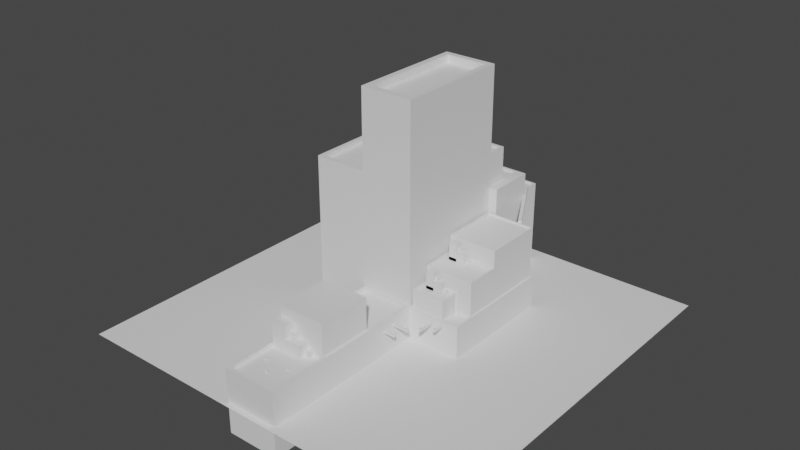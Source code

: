 # Source: esquemaEscenarioTutorial.blend  (saved by Blender 3.6.11; exported with 4.5.12 LTS)
import bpy
from mathutils import Matrix  # noqa: F401  (used for matrix-valued properties, if any)

bpy.ops.wm.read_factory_settings(use_empty=True)
scene = bpy.context.scene
scene.name = 'Scene'

# ---- collections
col_collection = bpy.data.collections.new('Collection'); scene.collection.children.link(col_collection)

# ---- materials (node trees are filled in below, after node groups)
mat_material = bpy.data.materials.new('Material')
mat_material.alpha_threshold = 0.0
mat_material.use_transparent_shadow = False
mat_material.roughness = 0.5
mat_material.line_color = (0.0, 0.0, 0.0, 1.0)

# ---- material node trees
mat_material.use_nodes = True; mat_material.node_tree.nodes.clear()
_N = mat_material.node_tree.nodes; _L = mat_material.node_tree.links
n0 = _N.new('ShaderNodeOutputMaterial'); n0.name = 'Material Output'; n0.location = (300, 300)
n1 = _N.new('ShaderNodeBsdfPrincipled'); n1.name = 'Principled BSDF'; n1.location = (10, 300)
n1.distribution = 'GGX'
n1.subsurface_method = 'RANDOM_WALK_SKIN'
n1.inputs[3].default_value = 1.45
n1.inputs[27].default_value = (0.0, 0.0, 0.0, 1.0)
n1.inputs[28].default_value = 1.0
_L.new(n1.outputs[0], n0.inputs[0])
n0.is_active_output = True

# ---- world
world_world = bpy.data.worlds.new('World'); scene.world = world_world
world_world.use_nodes = True; world_world.node_tree.nodes.clear()
_N = world_world.node_tree.nodes; _L = world_world.node_tree.links
n0 = _N.new('ShaderNodeOutputWorld'); n0.name = 'World Output'; n0.location = (300, 300)
n1 = _N.new('ShaderNodeBackground'); n1.name = 'Background'; n1.location = (10, 300)
n1.inputs[0].default_value = (0.05088, 0.05088, 0.05088, 1.0)
_L.new(n1.outputs[0], n0.inputs[0])
n0.is_active_output = True
world_world.color = (0.05088, 0.05088, 0.05088)
world_world.use_sun_shadow = False
world_world.sun_shadow_jitter_overblur = 0.0

# ---- meshes
me_cube = bpy.data.meshes.new('Cube')
me_cube.from_pydata([(7.078, 8.706, 2.828), (7.274, 8.956, -2.828), (7.078, -1.507, 2.828), (7.274, -1.702, -2.828), (-7.274, 8.956, 2.828), (-7.274, 8.956, -2.828), (-7.274, -1.702, 2.828), (-7.274, -1.702, -2.828), (2.425, 8.956, -2.828), (-2.425, 8.956, -2.828), (2.153, -1.974, 2.828), (-2.153, -1.974, 2.828), (-2.425, -1.702, -2.828), (2.425, -1.702, -2.828), (-2.425, 8.956, 2.828), (2.62, 8.706, 2.828), (2.425, 16.18, -2.828), (-2.425, 16.18, -2.828), (-2.425, 16.18, 2.828), (2.425, 16.18, 2.828), (2.153, -16.96, 2.828), (-2.153, -16.96, 2.828), (-2.425, -17.23, -2.828), (2.425, -17.23, -2.828), (2.425, -1.702, 15.15), (-2.425, -1.702, 15.15), (-2.425, 8.956, 15.15), (2.425, 8.956, 15.15), (2.62, -1.507, 2.828), (-2.425, -1.702, 2.828), (2.425, -17.23, 2.828), (-2.425, -17.23, 2.828), (2.425, -1.702, 3.177), (-2.425, -1.702, 3.177), (2.425, -17.23, 3.177), (-2.425, -17.23, 3.177), (2.153, -1.974, 3.177), (-2.153, -1.974, 3.177), (2.153, -16.96, 3.177), (-2.153, -16.96, 3.177), (-2.425, -6.54, -2.828), (-2.425, -11.72, -2.828), (-2.425, -11.72, 2.828), (-2.425, -6.54, 2.828), (2.425, -6.54, -2.828), (2.425, -11.72, -2.828), (2.425, -11.72, 2.828), (2.425, -6.54, 2.828), (-2.153, -11.64, 2.828), (-2.153, -6.642, 2.828), (2.153, -11.64, 2.828), (2.153, -6.642, 2.828), (-2.425, -11.72, 3.177), (-2.425, -6.54, 3.177), (2.425, -11.72, 3.177), (2.425, -6.54, 3.177), (-2.153, -11.64, 3.177), (-2.153, -6.642, 3.177), (2.153, -11.64, 3.177), (2.153, -6.642, 3.177), (-2.153, -11.64, 6.082), (-2.153, -6.642, 6.082), (2.153, -11.64, 6.082), (2.153, -6.642, 6.082), (-2.121, -12.64, 2.791), (-2.121, -12.64, 5.138), (-2.121, -11.29, 2.791), (-2.121, -11.29, 5.138), (-0.7772, -12.64, 2.791), (-0.7772, -12.64, 5.138), (-0.7772, -11.29, 2.791), (-0.7772, -11.29, 5.138), (-2.121, -12.64, -0.01821), (-2.121, -11.29, -0.01821), (-0.7772, -11.29, -0.01821), (-0.7772, -12.64, -0.01821), (-2.121, -12.64, 3.934), (-2.121, -11.29, 3.934), (-0.7772, -11.29, 3.934), (-0.7772, -12.64, 3.934), (0.6917, -11.29, 3.934), (0.6917, -11.29, -0.01821), (0.6917, -12.64, 3.934), (0.6917, -12.64, -0.01821), (1.195, -11.61, 3.356), (1.195, -11.61, 2.826), (1.195, -12.14, 3.356), (1.195, -12.14, 2.826), (0.6655, -11.61, 3.356), (0.6655, -11.61, 2.826), (0.6655, -12.14, 3.356), (0.6655, -12.14, 2.826), (-0.08244, -15.45, 2.869), (-0.08244, -15.45, 3.034), (-0.08244, -15.28, 2.869), (-0.08244, -15.28, 3.034), (0.08244, -15.45, 2.869), (0.08244, -15.45, 3.034), (0.08244, -15.28, 2.869), (0.08244, -15.28, 3.034), (-0.2409, -11.68, 4.481), (-0.2409, -11.68, 3.951), (-0.2409, -12.21, 4.481), (-0.2409, -12.21, 3.951), (-0.7702, -11.68, 4.481), (-0.7702, -11.68, 3.951), (-0.7702, -12.21, 4.481), (-0.7702, -12.21, 3.951), (-1.242, -14.36, 2.837), (-1.242, -14.36, 3.001), (-1.242, -14.19, 2.837), (-1.242, -14.19, 3.001), (-1.078, -14.36, 2.837), (-1.078, -14.36, 3.001), (-1.078, -14.19, 2.837), (-1.078, -14.19, 3.001), (1.018, -14.3, 2.832), (1.018, -14.3, 2.997), (1.018, -14.14, 2.832), (1.018, -14.14, 2.997), (1.183, -14.3, 2.832), (1.183, -14.3, 2.997), (1.183, -14.14, 2.832), (1.183, -14.14, 2.997), (2.426, -4.996, 2.152), (2.426, -4.996, 2.317), (2.426, -4.831, 2.152), (2.426, -4.831, 2.317), (3.588, -4.996, 2.152), (3.588, -4.996, 2.317), (3.588, -4.831, 2.152), (3.588, -4.831, 2.317), (3.488, -4.831, 2.152), (3.488, -4.831, 2.317), (3.488, -4.996, 2.152), (3.488, -4.996, 2.317), (3.488, -4.831, 2.499), (3.588, -4.831, 2.499), (3.588, -4.996, 2.499), (3.488, -4.996, 2.499), (1.874, -3.899, 2.283), (1.874, -3.899, 2.448), (1.874, -3.734, 2.283), (1.874, -3.734, 2.448), (4.044, -3.899, 2.283), (4.044, -3.899, 2.448), (4.044, -3.734, 2.283), (4.044, -3.734, 2.448), (3.857, -3.734, 2.283), (3.857, -3.734, 2.448), (3.857, -3.899, 2.283), (3.857, -3.899, 2.448), (3.857, -3.734, 2.63), (4.044, -3.734, 2.63), (4.044, -3.899, 2.63), (3.857, -3.899, 2.63), (4.733, -1.172, 2.353), (4.733, -1.172, 2.518), (4.898, -1.174, 2.353), (4.898, -1.174, 2.518), (4.713, -3.342, 2.353), (4.713, -3.342, 2.518), (4.878, -3.344, 2.353), (4.878, -3.344, 2.518), (4.88, -3.156, 2.353), (4.88, -3.156, 2.518), (4.715, -3.155, 2.353), (4.715, -3.155, 2.518), (4.88, -3.156, 2.7), (4.878, -3.344, 2.7), (4.713, -3.342, 2.7), (4.715, -3.155, 2.7), (5.752, -1.61, 2.458), (5.752, -1.61, 2.623), (5.916, -1.612, 2.458), (5.916, -1.612, 2.623), (5.736, -2.772, 2.458), (5.736, -2.772, 2.623), (5.901, -2.774, 2.458), (5.901, -2.774, 2.623), (5.902, -2.674, 2.458), (5.902, -2.674, 2.623), (5.737, -2.672, 2.458), (5.737, -2.672, 2.623), (5.902, -2.674, 2.804), (5.901, -2.774, 2.804), (5.736, -2.772, 2.804), (5.737, -2.672, 2.804), (7.274, 8.956, 2.828), (7.274, -1.702, 2.828), (2.425, 8.956, 2.828), (2.425, -1.702, 2.828), (7.274, 8.956, 3.007), (7.274, -1.702, 3.007), (2.425, 8.956, 3.007), (2.425, -1.702, 3.007), (7.078, 8.706, 3.007), (7.078, -1.507, 3.007), (2.62, 8.706, 3.007), (2.62, -1.507, 3.007), (-7.274, 1.126, -2.828), (7.274, 1.126, 2.828), (-7.274, 1.126, 2.828), (7.274, 1.126, -2.828), (-2.425, 1.126, -2.828), (2.425, 1.126, -2.828), (2.425, 1.126, 2.828), (-2.425, 1.126, 2.828), (2.425, 1.126, 15.15), (-2.425, 1.126, 15.15), (7.078, 0.2698, 2.828), (2.62, 0.2987, 2.828), (7.274, 1.126, 3.007), (2.425, 1.126, 3.007), (7.078, 1.126, 3.007), (2.62, 0.2987, 3.007), (4.849, -1.702, -2.828), (4.849, 8.956, 2.828), (4.849, 8.956, -2.828), (4.849, -1.702, 2.828), (5.712, 8.706, 2.828), (5.633, -1.507, 2.828), (4.849, 8.956, 3.007), (4.849, -1.702, 3.007), (4.849, 8.706, 3.007), (4.849, -1.507, 3.007), (5.633, 0.2698, 2.828), (4.849, 1.126, -2.828), (5.493, -1.367, 4.651), (2.76, -1.367, 4.651), (2.76, 0.1577, 4.651), (5.493, 0.1315, 4.651), (-6.521, 3.951, 3.581), (7.274, 3.951, -2.828), (-7.274, 3.951, -2.828), (7.274, 3.951, 2.828), (-2.425, 3.951, -2.828), (2.425, 3.951, -2.828), (2.425, 3.951, 2.828), (-2.425, 3.951, 2.828), (2.425, 3.951, 15.15), (-2.425, 3.951, 15.15), (7.078, 3.313, 2.828), (2.62, 3.331, 2.828), (7.274, 3.951, 3.007), (2.425, 3.951, 3.007), (7.078, 3.86, 3.007), (2.62, 3.331, 3.007), (4.849, 3.951, -2.828), (5.661, 3.313, 2.828), (2.791, 3.159, 6.098), (2.791, 0.4684, 6.098), (5.635, 0.4411, 6.098), (5.661, 3.313, 6.098), (5.712, 8.582, 7.646), (6.955, 8.582, 7.646), (2.744, 8.582, 7.646), (6.955, 3.436, 7.646), (2.744, 3.454, 7.646), (5.661, 3.313, 7.646), (7.109, 3.299, 2.828), (7.081, 0.2563, 2.828), (6.936, 3.129, 6.098), (6.911, 0.4292, 6.098), (5.633, -1.507, 4.651), (2.62, -1.507, 4.651), (2.62, 0.2987, 4.651), (5.633, 0.2698, 4.651), (5.493, -1.367, 4.525), (2.76, -1.367, 4.525), (2.76, 0.1577, 4.525), (5.493, 0.1315, 4.525), (2.62, 3.331, 6.098), (2.62, 0.2987, 6.098), (5.633, 0.2698, 6.098), (5.66, 3.141, 6.098), (7.109, 3.299, 6.098), (7.081, 0.2563, 6.098), (5.66, 3.141, 5.954), (5.635, 0.4411, 5.954), (2.791, 3.159, 5.954), (2.791, 0.4684, 5.954), (6.936, 3.129, 5.954), (6.911, 0.4292, 5.954), (5.712, 8.706, 7.646), (7.078, 8.706, 7.646), (2.62, 8.706, 7.646), (7.078, 3.313, 7.646), (2.62, 3.331, 7.646), (5.662, 3.436, 7.646), (5.712, 8.582, 7.512), (5.662, 3.436, 7.512), (6.955, 8.582, 7.512), (2.744, 8.582, 7.512), (6.955, 3.436, 7.512), (2.744, 3.454, 7.512), (3.226, 2.389, 6.236), (3.226, 2.389, 7.527), (3.226, 3.129, 6.236), (3.226, 3.129, 7.527), (3.965, 2.389, 6.236), (3.965, 2.389, 7.527), (3.965, 3.129, 6.236), (3.965, 3.129, 7.527), (3.226, 2.389, 5.97), (3.226, 3.129, 5.97), (3.965, 3.129, 5.97), (3.965, 2.389, 5.97), (3.226, 2.389, 6.865), (3.226, 3.129, 6.865), (3.965, 3.129, 6.865), (3.965, 2.389, 6.865), (4.774, 3.129, 6.865), (4.774, 3.129, 5.97), (4.774, 2.389, 6.865), (4.774, 2.389, 5.97), (5.051, 2.952, 6.244), (5.051, 2.952, 5.953), (5.051, 2.661, 6.244), (5.051, 2.661, 5.953), (4.759, 2.952, 6.244), (4.759, 2.952, 5.953), (4.759, 2.661, 6.244), (4.759, 2.661, 5.953), (4.26, 2.918, 7.166), (4.26, 2.918, 6.875), (4.26, 2.627, 7.166), (4.26, 2.627, 6.875), (3.969, 2.918, 7.166), (3.969, 2.918, 6.875), (3.969, 2.627, 7.166), (3.969, 2.627, 6.875), (5.78, -0.0324, 2.629), (5.676, 0.09511, 2.632), (5.908, 0.07206, 2.63), (5.803, 0.1996, 2.634), (5.795, -0.08172, 4.798), (5.691, 0.04579, 4.802), (5.923, 0.02274, 4.8), (5.818, 0.1503, 4.803), (5.922, 0.027, 4.612), (5.817, 0.1545, 4.616), (5.794, -0.07746, 4.611), (5.69, 0.05005, 4.615), (5.702, 0.2949, 4.62), (5.703, 0.2907, 4.807), (5.576, 0.1862, 4.806), (5.575, 0.1905, 4.619), (3.226, -0.5809, 4.837), (3.226, -0.5809, 6.129), (3.226, 0.1585, 4.837), (3.226, 0.1585, 6.129), (3.965, -0.5809, 4.837), (3.965, -0.5809, 6.129), (3.965, 0.1585, 4.837), (3.965, 0.1585, 6.129), (3.226, -0.5809, 4.572), (3.226, 0.1585, 4.572), (3.965, 0.1585, 4.572), (3.965, -0.5809, 4.572), (3.226, -0.5809, 5.466), (3.226, 0.1585, 5.466), (3.965, 0.1585, 5.466), (3.965, -0.5809, 5.466), (4.774, 0.1585, 5.466), (4.774, 0.1585, 4.572), (4.774, -0.5809, 5.466), (4.774, -0.5809, 4.572), (5.051, -0.01807, 4.846), (5.051, -0.01807, 4.554), (5.051, -0.3094, 4.846), (5.051, -0.3094, 4.554), (4.759, -0.01807, 4.846), (4.759, -0.01807, 4.554), (4.759, -0.3094, 4.846), (4.759, -0.3094, 4.554), (4.26, -0.05207, 5.767), (4.26, -0.05207, 5.476), (4.26, -0.3434, 5.767), (4.26, -0.3434, 5.476), (3.969, -0.05207, 5.767), (3.969, -0.05207, 5.476), (3.969, -0.3434, 5.767), (3.969, -0.3434, 5.476), (-2.425, 13.23, 2.828), (-2.425, 13.23, -2.828), (2.425, 13.23, -2.828), (2.425, 13.23, 2.828), (-2.232, 15.99, 7.641), (2.232, 15.99, 7.641), (-2.232, 13.42, 7.641), (2.232, 13.42, 7.641), (-2.425, 16.18, 7.641), (2.425, 16.18, 7.641), (-2.425, 13.23, 7.641), (2.425, 13.23, 7.641), (-2.232, 15.99, 7.491), (2.232, 15.99, 7.491), (-2.232, 13.42, 7.491), (2.232, 13.42, 7.491), (5.759, 9.112, 7.82), (5.759, 9.112, 7.505), (5.915, 8.838, 7.82), (5.915, 8.838, 7.505), (5.485, 8.956, 7.82), (5.485, 8.956, 7.505), (5.641, 8.682, 7.82), (5.641, 8.682, 7.505), (2.297, 15.17, 7.82), (2.297, 15.17, 7.505), (2.024, 15.01, 7.505), (2.024, 15.01, 7.82), (-2.205, 9.176, 9.869), (2.205, 9.176, 9.869), (2.205, 13.01, 9.869), (-2.205, 13.01, 9.869), (-2.848, 9.155, 9.869), (2.226, 9.155, 9.869), (2.226, 13.03, 9.869), (-2.848, 13.23, 9.869), (-2.205, 9.176, 9.652), (2.205, 9.176, 9.652), (2.205, 13.01, 9.652), (-2.205, 13.01, 9.652), (1.375, 13.99, 7.811), (1.375, 13.99, 9.103), (1.367, 13.25, 7.811), (1.367, 13.25, 9.103), (0.6353, 14.0, 7.811), (0.6353, 14.0, 9.103), (0.6281, 13.26, 7.811), (0.6281, 13.26, 9.103), (1.375, 13.99, 7.545), (1.367, 13.25, 7.545), (0.6281, 13.26, 7.545), (0.6353, 14.0, 7.545), (1.375, 13.99, 8.44), (1.367, 13.25, 8.44), (0.6281, 13.26, 8.44), (0.6353, 14.0, 8.44), (-0.1804, 13.27, 8.44), (-0.1804, 13.27, 7.545), (-0.1732, 14.01, 8.44), (-0.1732, 14.01, 7.545), (-0.4556, 13.45, 7.82), (-0.4556, 13.45, 7.528), (-0.4527, 13.74, 7.82), (-0.4527, 13.74, 7.528), (-0.1642, 13.45, 7.82), (-0.1642, 13.45, 7.528), (-0.1614, 13.74, 7.82), (-0.1614, 13.74, 7.528), (0.3349, 13.48, 8.741), (0.3349, 13.48, 8.45), (0.3378, 13.77, 8.741), (0.3378, 13.77, 8.45), (0.6263, 13.47, 8.741), (0.6263, 13.47, 8.45), (0.6291, 13.76, 8.741), (0.6291, 13.76, 8.45), (-7.274, 3.951, 9.856), (-7.274, 8.956, 9.856), (-2.425, 8.956, 9.856), (-2.425, 3.951, 9.856), (-7.274, 9.389, 2.828), (-2.425, 9.389, 2.828), (-7.274, 9.389, 9.856), (-2.425, 9.389, 9.856), (-2.796, -1.331, 13.67), (-6.903, -1.331, 13.67), (-2.796, 1.126, 13.67), (-6.903, 1.126, 13.67), (-2.796, 3.579, 13.67), (-6.903, 3.579, 13.67), (-7.274, 1.126, 11.29), (-6.521, 3.951, 10.53), (-2.425, 3.951, 11.29), (-2.425, 1.126, 11.29), (-2.425, -1.702, 11.29), (-7.274, -1.702, 11.29), (-5.21, 8.956, -2.828), (-5.21, -1.702, 2.828), (-5.21, -1.702, -2.828), (-5.21, 8.956, 2.828), (-5.21, 1.126, -2.828), (-5.963, 3.951, 3.581), (-5.21, 3.951, -2.828), (-3.066, 7.657, 12.69), (-5.21, 3.951, 9.856), (-5.21, 9.389, 2.828), (-5.21, 9.389, 9.856), (-5.21, -1.331, 13.67), (-3.168, 8.956, -2.828), (-5.21, 3.579, 13.67), (-5.21, -1.702, 11.29), (-5.963, 3.951, 10.53), (-7.274, 3.951, 11.29), (-7.274, 3.951, 2.828), (-5.21, 3.951, 2.828), (-5.21, 3.951, 11.29), (-6.521, 3.354, 10.53), (-6.521, 3.354, 3.581), (-5.963, 3.354, 3.581), (-5.963, 3.354, 10.53), (1.877, -1.154, 20.81), (-1.877, -1.154, 20.81), (-1.877, 8.408, 20.81), (1.877, 8.408, 20.81), (1.877, 1.126, 20.81), (-1.877, 1.126, 20.81), (1.877, 3.951, 20.81), (-1.877, 3.951, 20.81), (-3.195, 8.956, 2.828), (-3.195, 13.23, 2.828), (-2.996, 9.155, 9.869), (-2.996, 13.03, 9.869), (-7.274, 7.422, 2.828), (7.274, 7.422, -2.828), (-7.274, 7.422, -2.828), (7.274, 7.422, 2.828), (-2.425, 7.422, -2.828), (2.425, 7.422, -2.828), (2.425, 7.422, 2.828), (-2.425, 7.422, 2.828), (2.425, 7.422, 15.15), (-2.425, 7.422, 15.15), (7.078, 7.053, 2.828), (2.62, 7.059, 2.828), (7.274, 7.422, 3.007), (2.425, 7.422, 3.007), (7.078, 7.221, 3.007), (2.62, 7.059, 3.007), (4.849, 7.422, -2.828), (7.078, 7.053, 7.646), (2.62, 7.059, 7.646), (6.955, 7.005, 7.646), (2.744, 7.011, 7.646), (5.696, 7.005, 7.512), (6.955, 7.005, 7.512), (2.744, 7.011, 7.512), (-7.274, 7.422, 9.856), (-2.425, 7.422, 9.856), (-5.21, 7.422, 9.856), (-5.21, 7.422, -2.828), (1.877, 7.422, 20.81), (-1.877, 7.422, 20.81), (-3.817, -1.702, -2.828), (-3.817, 8.956, 2.828), (-3.817, 3.951, 2.828), (-3.817, 8.956, 9.856), (-3.817, 3.951, 9.856), (-3.817, 9.389, 2.828), (-3.817, 9.389, 9.856), (-3.168, 8.956, 2.828), (-3.817, 3.579, 13.67), (-3.817, 3.951, 11.29), (-3.817, 8.956, -2.828), (-3.817, -1.702, 2.828), (-3.817, 1.126, -2.828), (-3.817, 3.951, -2.828), (-3.817, -1.331, 13.67), (-3.817, -1.702, 11.29), (-3.817, 7.422, 9.856), (-3.817, 7.422, -2.828), (-7.039, 7.657, 12.69), (-7.039, 8.956, 12.69), (-7.039, 9.155, 12.69), (-5.21, 9.155, 12.69), (-5.21, 7.422, 12.69), (-3.817, 9.155, 12.69), (-3.817, 7.657, 12.69), (-2.831, 7.422, 9.856), (-3.066, 8.956, 12.69), (-2.831, 8.956, 9.856), (-2.831, 9.389, 9.856), (-3.066, 9.155, 12.69), (-2.848, 8.956, 9.869), (2.425, 8.956, 9.869), (2.425, 13.23, 9.869), (-2.848, 13.03, 9.869), (-3.195, 8.956, 9.869), (-3.195, 13.23, 9.869), (-2.848, 9.155, 9.667), (-2.848, 13.03, 9.667), (-0.3754, 9.195, 9.667), (2.176, 9.195, 9.667), (2.176, 11.17, 9.667), (-0.3754, 11.17, 9.667), (2.226, 9.155, 9.667), (2.226, 13.03, 9.667), (-2.996, 9.155, 9.667), (-2.996, 13.03, 9.667), (-2.205, 9.176, 9.667), (2.205, 9.176, 9.667), (2.205, 13.01, 9.667), (-2.205, 13.01, 9.667), (-0.1344, 9.436, 12.8), (1.935, 9.436, 12.8), (1.935, 10.93, 12.8), (-0.1344, 10.93, 12.8), (-7.274, 3.951, 9.856), (-5.21, 3.951, 9.856), (-7.274, 7.422, 9.856), (-5.21, 7.422, 9.856), (-7.08, 4.144, 9.856), (-5.404, 4.144, 9.856), (-5.404, 7.229, 9.856), (-7.08, 7.229, 9.856), (-7.08, 4.144, 10.1), (-7.08, 7.229, 10.1), (-7.274, 3.951, 10.1), (-7.274, 7.422, 10.1), (-7.274, 7.422, 12.69), (-7.274, 8.956, 12.69), (-7.274, 9.389, 12.69), (-5.21, 9.389, 12.69), (-5.21, 7.657, 12.69), (-3.817, 9.389, 12.69), (-3.817, 7.422, 12.69), (-2.831, 8.956, 12.69), (-2.831, 7.422, 12.69), (-2.831, 9.389, 12.69), (-7.039, 8.956, 12.53), (-5.21, 8.956, 12.53), (-5.21, 9.155, 12.53), (-5.21, 7.657, 12.53), (-3.817, 8.956, 12.53), (-3.817, 7.657, 12.53), (-3.817, 9.155, 12.53), (-3.066, 8.956, 12.53), (-7.039, 7.657, 12.53), (-7.039, 9.155, 12.53), (-3.066, 7.657, 12.53), (-3.066, 9.155, 12.53), (-5.21, -1.702, 13.67), (-7.274, -1.702, 13.67), (-2.425, 1.126, 13.67), (-2.425, -1.702, 13.67), (-7.274, 1.126, 13.67), (-2.425, 3.951, 13.67), (-7.274, 3.951, 13.67), (-3.817, 3.951, 13.67), (-3.817, -1.702, 13.67), (-5.21, 3.951, 13.67), (-3.817, 1.126, 13.27), (-2.796, 1.126, 13.27), (-6.903, 1.126, 13.27), (-5.21, 1.126, 13.27), (-5.21, 3.579, 13.27), (-5.21, -1.331, 13.27), (-3.817, -1.331, 13.27), (-3.817, 3.579, 13.27), (-6.903, -1.331, 13.27), (-2.796, -1.331, 13.27), (-2.796, 3.579, 13.27), (-6.903, 3.579, 13.27), (-3.168, 13.23, -2.828), (-3.168, 13.23, 2.828), (3.183, 8.956, 2.828), (3.183, 8.956, -2.828), (3.183, 13.23, 2.828), (3.183, 13.23, -2.828), (3.183, 13.23, 9.869), (3.183, 8.956, 9.869), (2.425, -1.702, 20.81), (-2.425, -1.702, 20.81), (-2.425, 8.956, 20.81), (2.425, 8.956, 20.81), (2.425, 1.126, 20.81), (-2.425, 1.126, 20.81), (2.425, 3.951, 20.81), (-2.425, 3.951, 20.81), (2.425, 7.422, 20.81), (-2.425, 7.422, 20.81), (-1.877, 1.126, 20.13), (1.877, 1.126, 20.13), (-1.877, 3.951, 20.13), (1.877, 3.951, 20.13), (-1.877, 7.422, 20.13), (1.877, 7.422, 20.13), (1.877, -1.154, 20.13), (-1.877, -1.154, 20.13), (-1.877, 8.408, 20.13), (1.877, 8.408, 20.13), (-2.751, 9.255, 12.71), (-2.751, 12.93, 12.71), (-2.301, 9.27, 12.71), (-2.301, 12.91, 12.71), (-2.848, 9.155, 12.71), (-2.848, 13.03, 12.71), (-2.205, 9.176, 12.71), (-2.205, 13.01, 12.71), (-2.751, 9.255, 12.57), (-2.751, 12.93, 12.57), (-2.301, 9.27, 12.57), (-2.301, 12.91, 12.57), (-0.3754, 9.195, 12.8), (2.176, 9.195, 12.8), (2.176, 11.17, 12.8), (-0.3754, 11.17, 12.8), (-0.1344, 9.436, 12.56), (1.935, 9.436, 12.56), (1.935, 10.93, 12.56), (-0.1344, 10.93, 12.56), (17.69, 17.69, 0.0), (-17.69, 17.69, 0.0), (17.69, -17.69, 0.0), (-17.69, -17.69, 0.0)], [], [(499, 496, 640, 643), (482, 481, 6, 7), (518, 516, 4, 5), (227, 203, 3, 216), (203, 201, 189, 3), (218, 217, 188, 1), (556, 547, 14, 9), (385, 384, 18, 17), (558, 204, 12, 546), (204, 205, 13, 12), (216, 219, 191, 13), (42, 41, 22, 31), (211, 28, 265, 266), (207, 29, 25, 209), (17, 18, 19, 16), (387, 386, 16, 19), (19, 18, 392, 393), (386, 385, 17, 16), (23, 30, 31, 22), (41, 45, 23, 22), (50, 48, 21, 20), (45, 46, 30, 23), (27, 26, 666, 667), (190, 14, 26, 27), (29, 191, 24, 25), (522, 190, 27, 524), (49, 11, 37, 57), (31, 30, 34, 35), (20, 21, 39, 38), (50, 20, 38, 58), (37, 36, 32, 33), (38, 39, 35, 34), (57, 37, 33, 53), (58, 38, 34, 54), (47, 191, 32, 55), (11, 10, 36, 37), (42, 31, 35, 52), (191, 29, 33, 32), (29, 43, 53, 33), (43, 42, 52, 53), (30, 46, 54, 34), (46, 47, 55, 54), (36, 59, 55, 32), (59, 58, 54, 55), (39, 56, 52, 35), (56, 57, 53, 52), (10, 51, 59, 36), (51, 50, 58, 59), (21, 48, 56, 39), (48, 49, 57, 56), (13, 191, 47, 44), (44, 47, 46, 45), (10, 11, 49, 51), (51, 49, 61, 63), (12, 13, 44, 40), (40, 44, 45, 41), (29, 12, 40, 43), (43, 40, 41, 42), (63, 61, 60, 62), (48, 50, 62, 60), (50, 51, 63, 62), (49, 48, 60, 61), (76, 65, 67, 77), (77, 67, 71, 78), (78, 71, 69, 79), (79, 69, 65, 76), (66, 70, 68, 64), (71, 67, 65, 69), (68, 75, 72, 64), (70, 74, 75, 68), (66, 73, 74, 70), (64, 72, 73, 66), (75, 79, 76, 72), (74, 78, 80, 81), (73, 77, 78, 74), (72, 76, 77, 73), (81, 80, 82, 83), (78, 79, 82, 80), (75, 74, 81, 83), (79, 75, 83, 82), (84, 85, 87, 86), (86, 87, 91, 90), (90, 91, 89, 88), (88, 89, 85, 84), (86, 90, 88, 84), (91, 87, 85, 89), (92, 93, 95, 94), (94, 95, 99, 98), (98, 99, 97, 96), (96, 97, 93, 92), (94, 98, 96, 92), (99, 95, 93, 97), (100, 101, 103, 102), (102, 103, 107, 106), (106, 107, 105, 104), (104, 105, 101, 100), (102, 106, 104, 100), (107, 103, 101, 105), (108, 109, 111, 110), (110, 111, 115, 114), (114, 115, 113, 112), (112, 113, 109, 108), (110, 114, 112, 108), (115, 111, 109, 113), (116, 117, 119, 118), (118, 119, 123, 122), (122, 123, 121, 120), (120, 121, 117, 116), (118, 122, 120, 116), (123, 119, 117, 121), (124, 125, 127, 126), (132, 133, 131, 130), (130, 131, 129, 128), (134, 135, 125, 124), (132, 130, 128, 134), (133, 127, 125, 135), (131, 133, 136, 137), (126, 132, 134, 124), (128, 129, 135, 134), (126, 127, 133, 132), (137, 136, 139, 138), (133, 135, 139, 136), (129, 131, 137, 138), (135, 129, 138, 139), (140, 141, 143, 142), (148, 149, 147, 146), (146, 147, 145, 144), (150, 151, 141, 140), (148, 146, 144, 150), (149, 143, 141, 151), (147, 149, 152, 153), (142, 148, 150, 140), (144, 145, 151, 150), (142, 143, 149, 148), (153, 152, 155, 154), (149, 151, 155, 152), (145, 147, 153, 154), (151, 145, 154, 155), (156, 157, 159, 158), (164, 165, 163, 162), (162, 163, 161, 160), (166, 167, 157, 156), (164, 162, 160, 166), (165, 159, 157, 167), (163, 165, 168, 169), (158, 164, 166, 156), (160, 161, 167, 166), (158, 159, 165, 164), (169, 168, 171, 170), (165, 167, 171, 168), (161, 163, 169, 170), (167, 161, 170, 171), (172, 173, 175, 174), (180, 181, 179, 178), (178, 179, 177, 176), (182, 183, 173, 172), (180, 178, 176, 182), (181, 175, 173, 183), (179, 181, 184, 185), (174, 180, 182, 172), (176, 177, 183, 182), (174, 175, 181, 180), (185, 184, 187, 186), (181, 183, 187, 184), (177, 179, 185, 186), (183, 177, 186, 187), (219, 189, 193, 223), (220, 0, 196, 224), (527, 15, 198, 531), (519, 188, 192, 528), (214, 197, 193, 212), (224, 196, 192, 222), (225, 199, 195, 223), (531, 198, 194, 529), (217, 190, 194, 222), (221, 28, 199, 225), (206, 191, 195, 213), (210, 2, 197, 214), (242, 210, 214, 246), (238, 206, 213, 245), (199, 215, 213, 195), (246, 214, 212, 244), (189, 201, 212, 193), (28, 211, 215, 199), (191, 206, 208, 24), (208, 240, 670, 668), (239, 207, 209, 241), (249, 253, 276, 260), (236, 237, 205, 204), (559, 236, 204, 558), (233, 235, 201, 203), (248, 233, 203, 227), (7, 6, 202, 200), (496, 474, 638, 640), (237, 248, 227, 205), (242, 249, 226, 210), (2, 221, 225, 197), (188, 217, 222, 192), (197, 225, 223, 193), (198, 224, 222, 194), (15, 220, 224, 198), (191, 219, 223, 195), (210, 226, 221, 2), (3, 189, 219, 216), (8, 190, 217, 218), (205, 227, 216, 13), (231, 230, 270, 271), (221, 226, 267, 264), (28, 221, 264, 265), (226, 211, 266, 267), (220, 15, 286, 284), (521, 532, 248, 237), (548, 239, 463, 550), (532, 517, 233, 248), (517, 519, 235, 233), (563, 520, 236, 559), (520, 521, 237, 236), (249, 242, 287, 259), (523, 239, 241, 525), (209, 25, 665, 669), (530, 246, 244, 528), (522, 238, 245, 529), (526, 242, 246, 530), (215, 247, 245, 213), (201, 235, 244, 212), (211, 243, 247, 215), (206, 238, 240, 208), (200, 202, 497, 234), (263, 262, 282, 283), (249, 243, 272, 253), (243, 211, 273, 272), (211, 226, 274, 273), (535, 255, 292, 538), (289, 257, 294, 291), (243, 249, 259, 288), (0, 220, 284, 285), (526, 0, 285, 533), (527, 243, 288, 534), (261, 260, 276, 277), (252, 263, 283, 279), (226, 249, 260, 261), (274, 226, 261, 277), (228, 229, 265, 264), (229, 230, 266, 265), (230, 231, 267, 266), (231, 228, 264, 267), (271, 270, 269, 268), (229, 228, 268, 269), (228, 231, 271, 268), (230, 229, 269, 270), (251, 250, 272, 273), (252, 251, 273, 274), (250, 275, 253, 272), (262, 263, 277, 276), (275, 262, 276, 253), (263, 252, 274, 277), (278, 280, 281, 279), (278, 279, 283, 282), (251, 252, 279, 281), (262, 275, 278, 282), (275, 250, 280, 278), (250, 251, 281, 280), (254, 255, 285, 284), (256, 254, 284, 286), (535, 257, 287, 533), (536, 256, 286, 534), (257, 289, 259, 287), (289, 258, 288, 259), (538, 537, 291, 294), (537, 539, 295, 291), (255, 254, 290, 292), (258, 289, 291, 295), (536, 258, 295, 539), (254, 256, 293, 290), (308, 297, 299, 309), (309, 299, 303, 310), (310, 303, 301, 311), (311, 301, 297, 308), (298, 302, 300, 296), (303, 299, 297, 301), (300, 307, 304, 296), (302, 306, 307, 300), (298, 305, 306, 302), (296, 304, 305, 298), (307, 311, 308, 304), (306, 310, 312, 313), (305, 309, 310, 306), (304, 308, 309, 305), (313, 312, 314, 315), (310, 311, 314, 312), (307, 306, 313, 315), (311, 307, 315, 314), (316, 317, 319, 318), (318, 319, 323, 322), (322, 323, 321, 320), (320, 321, 317, 316), (318, 322, 320, 316), (323, 319, 317, 321), (324, 325, 327, 326), (326, 327, 331, 330), (330, 331, 329, 328), (328, 329, 325, 324), (326, 330, 328, 324), (331, 327, 325, 329), (332, 333, 335, 334), (340, 341, 339, 338), (338, 339, 337, 336), (342, 343, 333, 332), (340, 338, 336, 342), (341, 335, 333, 343), (339, 341, 344, 345), (334, 340, 342, 332), (336, 337, 343, 342), (334, 335, 341, 340), (345, 344, 347, 346), (341, 343, 347, 344), (337, 339, 345, 346), (343, 337, 346, 347), (360, 349, 351, 361), (361, 351, 355, 362), (362, 355, 353, 363), (363, 353, 349, 360), (350, 354, 352, 348), (355, 351, 349, 353), (352, 359, 356, 348), (354, 358, 359, 352), (350, 357, 358, 354), (348, 356, 357, 350), (359, 363, 360, 356), (358, 362, 364, 365), (357, 361, 362, 358), (356, 360, 361, 357), (365, 364, 366, 367), (362, 363, 366, 364), (359, 358, 365, 367), (363, 359, 367, 366), (368, 369, 371, 370), (370, 371, 375, 374), (374, 375, 373, 372), (372, 373, 369, 368), (370, 374, 372, 368), (375, 371, 369, 373), (376, 377, 379, 378), (378, 379, 383, 382), (382, 383, 381, 380), (380, 381, 377, 376), (378, 382, 380, 376), (383, 379, 377, 381), (8, 9, 385, 386), (14, 190, 577, 576), (386, 387, 660, 661), (385, 9, 492, 656), (391, 389, 397, 399), (18, 384, 394, 392), (384, 387, 395, 394), (387, 19, 393, 395), (388, 389, 393, 392), (390, 388, 392, 394), (389, 391, 395, 393), (391, 390, 394, 395), (398, 399, 397, 396), (389, 388, 396, 397), (390, 391, 399, 398), (388, 390, 398, 396), (400, 401, 403, 402), (402, 403, 407, 406), (406, 407, 405, 404), (400, 404, 411, 408), (402, 406, 404, 400), (407, 403, 401, 405), (411, 410, 409, 408), (405, 401, 409, 410), (404, 405, 410, 411), (401, 400, 408, 409), (387, 384, 419, 578), (577, 190, 658, 663), (14, 576, 580, 512), (417, 418, 589, 588), (515, 514, 590, 591), (579, 515, 591, 583), (416, 417, 588, 582), (420, 421, 422, 423), (412, 413, 421, 420), (414, 415, 423, 422), (436, 425, 427, 437), (437, 427, 431, 438), (438, 431, 429, 439), (439, 429, 425, 436), (426, 430, 428, 424), (431, 427, 425, 429), (428, 435, 432, 424), (430, 434, 435, 428), (426, 433, 434, 430), (424, 432, 433, 426), (435, 439, 436, 432), (434, 438, 440, 441), (433, 437, 438, 434), (432, 436, 437, 433), (441, 440, 442, 443), (438, 439, 442, 440), (435, 434, 441, 443), (439, 435, 443, 442), (444, 445, 447, 446), (446, 447, 451, 450), (450, 451, 449, 448), (448, 449, 445, 444), (446, 450, 448, 444), (451, 447, 445, 449), (452, 453, 455, 454), (454, 455, 459, 458), (458, 459, 457, 456), (456, 457, 453, 452), (454, 458, 456, 452), (459, 455, 453, 457), (516, 497, 460, 540), (523, 14, 462, 541), (4, 461, 466, 464), (418, 579, 583, 589), (489, 464, 466, 490), (483, 4, 464, 489), (462, 14, 465, 467), (549, 462, 467, 552), (472, 554, 651, 654), (554, 493, 648, 651), (477, 476, 639, 636), (478, 477, 636, 637), (561, 478, 637, 642), (474, 479, 635, 638), (202, 6, 479, 474), (557, 29, 478, 561), (29, 207, 477, 478), (207, 239, 476, 477), (497, 202, 474, 496), (495, 485, 502, 503), (548, 498, 499, 555), (6, 481, 494, 479), (479, 494, 634, 635), (468, 470, 645, 653), (473, 471, 646, 655), (461, 540, 612, 613), (547, 483, 489, 551), (551, 489, 490, 552), (562, 542, 488, 550), (518, 543, 486, 234), (497, 498, 488, 460), (234, 486, 484, 200), (200, 484, 482, 7), (5, 4, 483, 480), (546, 557, 481, 482), (555, 499, 643, 641), (475, 232, 497, 496), (232, 485, 498, 497), (495, 475, 496, 499), (485, 495, 499, 498), (502, 501, 500, 503), (485, 232, 501, 502), (475, 495, 503, 500), (232, 475, 500, 501), (508, 510, 677, 675), (545, 511, 676, 678), (505, 504, 680, 681), (524, 27, 667, 672), (241, 209, 669, 671), (24, 208, 668, 664), (525, 241, 671, 673), (25, 24, 664, 665), (513, 512, 580, 581), (384, 14, 512, 513), (419, 384, 513, 581), (514, 416, 582, 590), (26, 525, 673, 666), (240, 524, 672, 670), (509, 505, 681, 674), (5, 480, 543, 518), (552, 490, 615, 617), (239, 523, 541, 463), (4, 516, 540, 461), (549, 552, 574, 573), (256, 536, 539, 293), (290, 293, 539, 537), (292, 290, 537, 538), (258, 536, 534, 288), (255, 535, 533, 285), (15, 527, 534, 286), (242, 526, 533, 287), (257, 535, 538, 294), (0, 526, 530, 196), (190, 522, 529, 194), (196, 530, 528, 192), (14, 523, 525, 26), (9, 8, 521, 520), (556, 9, 520, 563), (1, 188, 519, 517), (218, 1, 517, 532), (8, 218, 532, 521), (247, 531, 529, 245), (235, 519, 528, 244), (243, 527, 531, 247), (238, 522, 524, 240), (234, 497, 516, 518), (480, 556, 563, 543), (462, 549, 562, 541), (476, 555, 641, 639), (12, 29, 557, 546), (541, 562, 550, 463), (465, 551, 552, 467), (14, 547, 551, 465), (493, 473, 655, 648), (469, 491, 649, 652), (239, 548, 555, 476), (481, 557, 561, 494), (494, 561, 642, 634), (562, 549, 573, 571), (543, 563, 559, 486), (498, 548, 550, 488), (486, 559, 558, 484), (484, 558, 546, 482), (480, 483, 547, 556), (569, 567, 624, 628), (572, 575, 633, 629), (565, 564, 630, 622), (564, 616, 625, 630), (542, 562, 618, 568), (466, 461, 613, 614), (490, 466, 614, 615), (540, 542, 568, 612), (571, 573, 619, 620), (573, 574, 621, 619), (487, 572, 629, 632), (575, 569, 628, 633), (552, 617, 621, 574), (618, 562, 571, 620), (417, 416, 576, 577), (418, 417, 577, 578), (579, 418, 578, 419), (514, 515, 581, 580), (416, 514, 580, 576), (515, 579, 419, 581), (593, 592, 582, 588), (594, 593, 588, 589), (592, 595, 691, 690), (595, 594, 589, 583), (587, 586, 698, 699), (582, 583, 591, 590), (584, 585, 593, 592), (585, 586, 594, 593), (587, 584, 592, 595), (586, 587, 595, 594), (596, 599, 703, 700), (586, 585, 697, 698), (584, 587, 699, 696), (585, 584, 696, 697), (606, 607, 604, 605), (605, 604, 600, 601), (606, 605, 601, 603), (602, 600, 610, 611), (607, 606, 603, 602), (608, 609, 611, 610), (604, 607, 609, 608), (607, 602, 611, 609), (600, 604, 608, 610), (564, 565, 613, 612), (565, 566, 614, 613), (566, 567, 615, 614), (616, 564, 612, 568), (567, 569, 617, 615), (570, 616, 568, 618), (572, 487, 620, 619), (575, 572, 619, 621), (487, 570, 618, 620), (569, 575, 621, 617), (622, 623, 624, 631), (626, 623, 625, 627), (623, 622, 630, 625), (623, 626, 628, 624), (626, 627, 632, 629), (628, 626, 629, 633), (566, 565, 622, 631), (570, 487, 632, 627), (616, 570, 627, 625), (567, 566, 631, 624), (491, 469, 635, 634), (470, 468, 637, 636), (469, 471, 638, 635), (472, 470, 636, 639), (471, 473, 640, 638), (554, 472, 639, 641), (560, 491, 634, 642), (473, 493, 643, 640), (493, 554, 641, 643), (468, 560, 642, 637), (647, 646, 652, 649), (648, 655, 646, 647), (651, 648, 647, 644), (644, 647, 649, 650), (645, 644, 650, 653), (654, 651, 644, 645), (471, 469, 652, 646), (560, 468, 653, 650), (491, 560, 650, 649), (470, 472, 654, 645), (492, 553, 657, 656), (9, 14, 553, 492), (14, 384, 657, 553), (384, 385, 656, 657), (658, 659, 661, 660), (658, 660, 662, 663), (387, 578, 662, 660), (8, 386, 661, 659), (578, 577, 663, 662), (190, 8, 659, 658), (504, 505, 665, 664), (506, 507, 667, 666), (508, 504, 664, 668), (505, 509, 669, 665), (510, 508, 668, 670), (509, 511, 671, 669), (544, 510, 670, 672), (511, 545, 673, 671), (507, 544, 672, 667), (545, 506, 666, 673), (675, 674, 681, 680), (677, 676, 674, 675), (679, 678, 676, 677), (683, 682, 678, 679), (507, 506, 682, 683), (544, 507, 683, 679), (511, 509, 674, 676), (504, 508, 675, 680), (506, 545, 678, 682), (510, 544, 679, 677), (685, 684, 692, 693), (595, 583, 689, 691), (582, 592, 690, 688), (583, 582, 688, 689), (684, 685, 689, 688), (687, 686, 690, 691), (686, 684, 688, 690), (685, 687, 691, 689), (694, 695, 693, 692), (687, 685, 693, 695), (686, 687, 695, 694), (684, 686, 694, 692), (596, 597, 697, 696), (597, 598, 698, 697), (599, 596, 696, 699), (598, 599, 699, 698), (700, 703, 702, 701), (597, 596, 700, 701), (599, 598, 702, 703), (598, 597, 701, 702), (704, 705, 707, 706)])
_uv = me_cube.uv_layers.new(name='UVMap')
_uv.uv.foreach_set('vector', [0.8395, 0.5799, 0.875, 0.5799, 0.875, 0.5799, 0.8395, 0.5799, 0.375, 0.9645, 0.625, 0.9645, 0.625, 1.0, 0.375, 1.0, 0.375, 0.2255, 0.625, 0.2255, 0.625, 0.25, 0.375, 0.25, 0.3333, 0.625, 0.375, 0.625, 0.375, 0.75, 0.3333, 0.75, 0.375, 0.625, 0.625, 0.625, 0.625, 0.75, 0.375, 0.75, 0.375, 0.4583, 0.625, 0.4583, 0.625, 0.5, 0.375, 0.5, 0.375, 0.3094, 0.625, 0.3094, 0.625, 0.3333, 0.375, 0.3333, 0.375, 0.3333, 0.625, 0.3333, 0.625, 0.3333, 0.375, 0.3333, 0.1844, 0.625, 0.2083, 0.625, 0.2083, 0.75, 0.1844, 0.75, 0.2083, 0.625, 0.2917, 0.625, 0.2917, 0.75, 0.2083, 0.75, 0.375, 0.7917, 0.625, 0.7917, 0.625, 0.8333, 0.375, 0.8333, 0.625, 0.9167, 0.375, 0.9167, 0.375, 0.9167, 0.625, 0.9167, 0.705, 0.625, 0.705, 0.7414, 0.705, 0.7414, 0.705, 0.625, 0.7917, 0.625, 0.7917, 0.75, 0.7917, 0.75, 0.7917, 0.625, 0.375, 0.3333, 0.625, 0.3333, 0.625, 0.4167, 0.375, 0.4167, 0.625, 0.4167, 0.375, 0.4167, 0.375, 0.4167, 0.625, 0.4167, 0.625, 0.4167, 0.625, 0.3333, 0.625, 0.3333, 0.625, 0.4167, 0.2917, 0.5, 0.2083, 0.5, 0.2083, 0.5, 0.2917, 0.5, 0.375, 0.8333, 0.625, 0.8333, 0.625, 0.9167, 0.375, 0.9167, 0.2083, 0.75, 0.2917, 0.75, 0.2917, 0.75, 0.2083, 0.75, 0.713, 0.75, 0.787, 0.75, 0.787, 0.75, 0.713, 0.75, 0.375, 0.8333, 0.625, 0.8333, 0.625, 0.8333, 0.375, 0.8333, 0.7083, 0.5, 0.7917, 0.5, 0.7917, 0.5, 0.7083, 0.5, 0.7083, 0.5, 0.7917, 0.5, 0.7917, 0.5, 0.7083, 0.5, 0.7917, 0.75, 0.7083, 0.75, 0.7083, 0.75, 0.7917, 0.75, 0.7083, 0.5245, 0.7083, 0.5, 0.7083, 0.5, 0.7083, 0.5245, 0.787, 0.75, 0.787, 0.75, 0.787, 0.75, 0.787, 0.75, 0.625, 0.9167, 0.625, 0.8333, 0.625, 0.8333, 0.625, 0.9167, 0.713, 0.75, 0.787, 0.75, 0.787, 0.75, 0.713, 0.75, 0.713, 0.75, 0.713, 0.75, 0.713, 0.75, 0.713, 0.75, 0.787, 0.75, 0.713, 0.75, 0.7083, 0.75, 0.7917, 0.75, 0.713, 0.75, 0.787, 0.75, 0.7917, 0.75, 0.7083, 0.75, 0.787, 0.75, 0.787, 0.75, 0.7917, 0.75, 0.7917, 0.75, 0.713, 0.75, 0.713, 0.75, 0.7083, 0.75, 0.7083, 0.75, 0.625, 0.8333, 0.625, 0.8333, 0.625, 0.8333, 0.625, 0.8333, 0.787, 0.75, 0.713, 0.75, 0.713, 0.75, 0.787, 0.75, 0.625, 0.9167, 0.625, 0.9167, 0.625, 0.9167, 0.625, 0.9167, 0.7083, 0.75, 0.7917, 0.75, 0.7917, 0.75, 0.7083, 0.75, 0.625, 0.9167, 0.625, 0.9167, 0.625, 0.9167, 0.625, 0.9167, 0.625, 0.9167, 0.625, 0.9167, 0.625, 0.9167, 0.625, 0.9167, 0.625, 0.8333, 0.625, 0.8333, 0.625, 0.8333, 0.625, 0.8333, 0.625, 0.8333, 0.625, 0.8333, 0.625, 0.8333, 0.625, 0.8333, 0.713, 0.75, 0.713, 0.75, 0.7083, 0.75, 0.7083, 0.75, 0.713, 0.75, 0.713, 0.75, 0.7083, 0.75, 0.7083, 0.75, 0.787, 0.75, 0.787, 0.75, 0.7917, 0.75, 0.7917, 0.75, 0.787, 0.75, 0.787, 0.75, 0.7917, 0.75, 0.7917, 0.75, 0.713, 0.75, 0.713, 0.75, 0.713, 0.75, 0.713, 0.75, 0.713, 0.75, 0.713, 0.75, 0.713, 0.75, 0.713, 0.75, 0.787, 0.75, 0.787, 0.75, 0.787, 0.75, 0.787, 0.75, 0.787, 0.75, 0.787, 0.75, 0.787, 0.75, 0.787, 0.75, 0.375, 0.8333, 0.625, 0.8333, 0.625, 0.8333, 0.375, 0.8333, 0.375, 0.8333, 0.625, 0.8333, 0.625, 0.8333, 0.375, 0.8333, 0.713, 0.75, 0.787, 0.75, 0.787, 0.75, 0.713, 0.75, 0.713, 0.75, 0.787, 0.75, 0.787, 0.75, 0.713, 0.75, 0.2083, 0.75, 0.2917, 0.75, 0.2917, 0.75, 0.2083, 0.75, 0.2083, 0.75, 0.2917, 0.75, 0.2917, 0.75, 0.2083, 0.75, 0.625, 0.9167, 0.375, 0.9167, 0.375, 0.9167, 0.625, 0.9167, 0.625, 0.9167, 0.375, 0.9167, 0.375, 0.9167, 0.625, 0.9167, 0.713, 0.75, 0.787, 0.75, 0.787, 0.75, 0.713, 0.75, 0.787, 0.75, 0.713, 0.75, 0.713, 0.75, 0.787, 0.75, 0.713, 0.75, 0.713, 0.75, 0.713, 0.75, 0.713, 0.75, 0.787, 0.75, 0.787, 0.75, 0.787, 0.75, 0.787, 0.75, 0.4767, 0.0, 0.625, 0.0, 0.625, 0.25, 0.4767, 0.25, 0.4767, 0.25, 0.625, 0.25, 0.625, 0.5, 0.4767, 0.5, 0.4767, 0.5, 0.625, 0.5, 0.625, 0.75, 0.4767, 0.75, 0.4767, 0.75, 0.625, 0.75, 0.625, 1.0, 0.4767, 1.0, 0.125, 0.5, 0.375, 0.5, 0.375, 0.75, 0.125, 0.75, 0.625, 0.5, 0.875, 0.5, 0.875, 0.75, 0.625, 0.75, 0.375, 0.75, 0.125, 0.75, 0.125, 1.0, 0.375, 1.0, 0.375, 0.5, 0.125, 0.5, 0.125, 0.75, 0.375, 0.75, 0.375, 0.25, 0.125, 0.25, 0.125, 0.5, 0.375, 0.5, 0.375, 0.0, 0.125, 0.0, 0.125, 0.25, 0.375, 0.25, 0.125, 0.75, 0.4767, 0.75, 0.4767, 1.0, 0.125, 1.0, 0.125, 0.5, 0.4767, 0.5, 0.4767, 0.5, 0.125, 0.5, 0.125, 0.25, 0.4767, 0.25, 0.4767, 0.5, 0.125, 0.5, 0.125, 0.0, 0.4767, 0.0, 0.4767, 0.25, 0.125, 0.25, 0.125, 0.5, 0.4767, 0.5, 0.4767, 0.75, 0.125, 0.75, 0.4767, 0.5, 0.4767, 0.75, 0.4767, 0.75, 0.4767, 0.5, 0.125, 0.75, 0.125, 0.5, 0.125, 0.5, 0.125, 0.75, 0.4767, 0.75, 0.125, 0.75, 0.125, 0.75, 0.4767, 0.75, 0.375, 0.0, 0.625, 0.0, 0.625, 0.25, 0.375, 0.25, 0.375, 0.25, 0.625, 0.25, 0.625, 0.5, 0.375, 0.5, 0.375, 0.5, 0.625, 0.5, 0.625, 0.75, 0.375, 0.75, 0.375, 0.75, 0.625, 0.75, 0.625, 1.0, 0.375, 1.0, 0.125, 0.5, 0.375, 0.5, 0.375, 0.75, 0.125, 0.75, 0.625, 0.5, 0.875, 0.5, 0.875, 0.75, 0.625, 0.75, 0.375, 0.0, 0.625, 0.0, 0.625, 0.25, 0.375, 0.25, 0.375, 0.25, 0.625, 0.25, 0.625, 0.5, 0.375, 0.5, 0.375, 0.5, 0.625, 0.5, 0.625, 0.75, 0.375, 0.75, 0.375, 0.75, 0.625, 0.75, 0.625, 1.0, 0.375, 1.0, 0.125, 0.5, 0.375, 0.5, 0.375, 0.75, 0.125, 0.75, 0.625, 0.5, 0.875, 0.5, 0.875, 0.75, 0.625, 0.75, 0.375, 0.0, 0.625, 0.0, 0.625, 0.25, 0.375, 0.25, 0.375, 0.25, 0.625, 0.25, 0.625, 0.5, 0.375, 0.5, 0.375, 0.5, 0.625, 0.5, 0.625, 0.75, 0.375, 0.75, 0.375, 0.75, 0.625, 0.75, 0.625, 1.0, 0.375, 1.0, 0.125, 0.5, 0.375, 0.5, 0.375, 0.75, 0.125, 0.75, 0.625, 0.5, 0.875, 0.5, 0.875, 0.75, 0.625, 0.75, 0.375, 0.0, 0.625, 0.0, 0.625, 0.25, 0.375, 0.25, 0.375, 0.25, 0.625, 0.25, 0.625, 0.5, 0.375, 0.5, 0.375, 0.5, 0.625, 0.5, 0.625, 0.75, 0.375, 0.75, 0.375, 0.75, 0.625, 0.75, 0.625, 1.0, 0.375, 1.0, 0.125, 0.5, 0.375, 0.5, 0.375, 0.75, 0.125, 0.75, 0.625, 0.5, 0.875, 0.5, 0.875, 0.75, 0.625, 0.75, 0.375, 0.0, 0.625, 0.0, 0.625, 0.25, 0.375, 0.25, 0.375, 0.25, 0.625, 0.25, 0.625, 0.5, 0.375, 0.5, 0.375, 0.5, 0.625, 0.5, 0.625, 0.75, 0.375, 0.75, 0.375, 0.75, 0.625, 0.75, 0.625, 1.0, 0.375, 1.0, 0.125, 0.5, 0.375, 0.5, 0.375, 0.75, 0.125, 0.75, 0.625, 0.5, 0.875, 0.5, 0.875, 0.75, 0.625, 0.75, 0.375, 0.0, 0.625, 0.0, 0.625, 0.25, 0.375, 0.25, 0.375, 0.4784, 0.625, 0.4784, 0.625, 0.5, 0.375, 0.5, 0.375, 0.5, 0.625, 0.5, 0.625, 0.75, 0.375, 0.75, 0.375, 0.7716, 0.625, 0.7716, 0.625, 1.0, 0.375, 1.0, 0.3534, 0.5, 0.375, 0.5, 0.375, 0.75, 0.3534, 0.75, 0.6466, 0.5, 0.875, 0.5, 0.875, 0.75, 0.6466, 0.75, 0.625, 0.5, 0.625, 0.4784, 0.625, 0.4784, 0.625, 0.5, 0.125, 0.5, 0.3534, 0.5, 0.3534, 0.75, 0.125, 0.75, 0.375, 0.75, 0.625, 0.75, 0.625, 0.7716, 0.375, 0.7716, 0.375, 0.25, 0.625, 0.25, 0.625, 0.4784, 0.375, 0.4784, 0.625, 0.5, 0.6466, 0.5, 0.6466, 0.75, 0.625, 0.75, 0.6466, 0.5, 0.6466, 0.75, 0.6466, 0.75, 0.6466, 0.5, 0.625, 0.75, 0.625, 0.5, 0.625, 0.5, 0.625, 0.75, 0.625, 0.7716, 0.625, 0.75, 0.625, 0.75, 0.625, 0.7716, 0.375, 0.0, 0.625, 0.0, 0.625, 0.25, 0.375, 0.25, 0.375, 0.4784, 0.625, 0.4784, 0.625, 0.5, 0.375, 0.5, 0.375, 0.5, 0.625, 0.5, 0.625, 0.75, 0.375, 0.75, 0.375, 0.7716, 0.625, 0.7716, 0.625, 1.0, 0.375, 1.0, 0.3534, 0.5, 0.375, 0.5, 0.375, 0.75, 0.3534, 0.75, 0.6466, 0.5, 0.875, 0.5, 0.875, 0.75, 0.6466, 0.75, 0.625, 0.5, 0.625, 0.4784, 0.625, 0.4784, 0.625, 0.5, 0.125, 0.5, 0.3534, 0.5, 0.3534, 0.75, 0.125, 0.75, 0.375, 0.75, 0.625, 0.75, 0.625, 0.7716, 0.375, 0.7716, 0.375, 0.25, 0.625, 0.25, 0.625, 0.4784, 0.375, 0.4784, 0.625, 0.5, 0.6466, 0.5, 0.6466, 0.75, 0.625, 0.75, 0.6466, 0.5, 0.6466, 0.75, 0.6466, 0.75, 0.6466, 0.5, 0.625, 0.75, 0.625, 0.5, 0.625, 0.5, 0.625, 0.75, 0.625, 0.7716, 0.625, 0.75, 0.625, 0.75, 0.625, 0.7716, 0.375, 0.0, 0.625, 0.0, 0.625, 0.25, 0.375, 0.25, 0.375, 0.4784, 0.625, 0.4784, 0.625, 0.5, 0.375, 0.5, 0.375, 0.5, 0.625, 0.5, 0.625, 0.75, 0.375, 0.75, 0.375, 0.7716, 0.625, 0.7716, 0.625, 1.0, 0.375, 1.0, 0.3534, 0.5, 0.375, 0.5, 0.375, 0.75, 0.3534, 0.75, 0.6466, 0.5, 0.875, 0.5, 0.875, 0.75, 0.6466, 0.75, 0.625, 0.5, 0.625, 0.4784, 0.625, 0.4784, 0.625, 0.5, 0.125, 0.5, 0.3534, 0.5, 0.3534, 0.75, 0.125, 0.75, 0.375, 0.75, 0.625, 0.75, 0.625, 0.7716, 0.375, 0.7716, 0.375, 0.25, 0.625, 0.25, 0.625, 0.4784, 0.375, 0.4784, 0.625, 0.5, 0.6466, 0.5, 0.6466, 0.75, 0.625, 0.75, 0.6466, 0.5, 0.6466, 0.75, 0.6466, 0.75, 0.6466, 0.5, 0.625, 0.75, 0.625, 0.5, 0.625, 0.5, 0.625, 0.75, 0.625, 0.7716, 0.625, 0.75, 0.625, 0.75, 0.625, 0.7716, 0.375, 0.0, 0.625, 0.0, 0.625, 0.25, 0.375, 0.25, 0.375, 0.4784, 0.625, 0.4784, 0.625, 0.5, 0.375, 0.5, 0.375, 0.5, 0.625, 0.5, 0.625, 0.75, 0.375, 0.75, 0.375, 0.7716, 0.625, 0.7716, 0.625, 1.0, 0.375, 1.0, 0.3534, 0.5, 0.375, 0.5, 0.375, 0.75, 0.3534, 0.75, 0.6466, 0.5, 0.875, 0.5, 0.875, 0.75, 0.6466, 0.75, 0.625, 0.5, 0.625, 0.4784, 0.625, 0.4784, 0.625, 0.5, 0.125, 0.5, 0.3534, 0.5, 0.3534, 0.75, 0.125, 0.75, 0.375, 0.75, 0.625, 0.75, 0.625, 0.7716, 0.375, 0.7716, 0.375, 0.25, 0.625, 0.25, 0.625, 0.4784, 0.375, 0.4784, 0.625, 0.5, 0.6466, 0.5, 0.6466, 0.75, 0.625, 0.75, 0.6466, 0.5, 0.6466, 0.75, 0.6466, 0.75, 0.6466, 0.5, 0.625, 0.75, 0.625, 0.5, 0.625, 0.5, 0.625, 0.75, 0.625, 0.7716, 0.625, 0.75, 0.625, 0.75, 0.625, 0.7716, 0.625, 0.7917, 0.625, 0.75, 0.625, 0.75, 0.625, 0.7917, 0.6667, 0.5086, 0.6284, 0.5086, 0.6284, 0.5086, 0.6667, 0.5086, 0.705, 0.5314, 0.705, 0.5086, 0.705, 0.5086, 0.705, 0.5314, 0.625, 0.5245, 0.625, 0.5, 0.625, 0.5, 0.625, 0.5245, 0.6284, 0.625, 0.6284, 0.7414, 0.625, 0.75, 0.625, 0.625, 0.6667, 0.5086, 0.6284, 0.5086, 0.625, 0.5, 0.6667, 0.5, 0.6667, 0.7414, 0.705, 0.7414, 0.7083, 0.75, 0.6667, 0.75, 0.705, 0.5314, 0.705, 0.5086, 0.7083, 0.5, 0.7083, 0.5245, 0.625, 0.4583, 0.625, 0.4167, 0.625, 0.4167, 0.625, 0.4583, 0.6667, 0.7414, 0.705, 0.7414, 0.705, 0.7414, 0.6667, 0.7414, 0.7083, 0.625, 0.7083, 0.75, 0.7083, 0.75, 0.7083, 0.625, 0.6284, 0.625, 0.6284, 0.7414, 0.6284, 0.7414, 0.6284, 0.625, 0.6284, 0.583, 0.6284, 0.625, 0.6284, 0.625, 0.6284, 0.583, 0.7083, 0.5799, 0.7083, 0.625, 0.7083, 0.625, 0.7083, 0.5799, 0.705, 0.7414, 0.705, 0.625, 0.7083, 0.625, 0.7083, 0.75, 0.6284, 0.583, 0.6284, 0.625, 0.625, 0.625, 0.625, 0.5799, 0.625, 0.75, 0.625, 0.625, 0.625, 0.625, 0.625, 0.75, 0.705, 0.7414, 0.705, 0.625, 0.705, 0.625, 0.705, 0.7414, 0.7083, 0.75, 0.7083, 0.625, 0.7083, 0.625, 0.7083, 0.75, 0.7083, 0.625, 0.7083, 0.5799, 0.7083, 0.5799, 0.7083, 0.625, 0.7917, 0.5799, 0.7917, 0.625, 0.7917, 0.625, 0.7917, 0.5799, 0.6667, 0.583, 0.6667, 0.583, 0.6667, 0.583, 0.6667, 0.583, 0.2083, 0.5799, 0.2917, 0.5799, 0.2917, 0.625, 0.2083, 0.625, 0.1844, 0.5799, 0.2083, 0.5799, 0.2083, 0.625, 0.1844, 0.625, 0.375, 0.5799, 0.625, 0.5799, 0.625, 0.625, 0.375, 0.625, 0.3333, 0.5799, 0.375, 0.5799, 0.375, 0.625, 0.3333, 0.625, 0.375, 0.0, 0.625, 0.0, 0.625, 0.125, 0.375, 0.125, 0.625, 0.1701, 0.625, 0.125, 0.625, 0.125, 0.625, 0.1701, 0.2917, 0.5799, 0.3333, 0.5799, 0.3333, 0.625, 0.2917, 0.625, 0.6284, 0.583, 0.6667, 0.583, 0.6667, 0.625, 0.6284, 0.625, 0.6284, 0.7414, 0.6667, 0.7414, 0.6667, 0.7414, 0.6284, 0.7414, 0.625, 0.5, 0.625, 0.4583, 0.625, 0.4583, 0.625, 0.5, 0.6284, 0.7414, 0.6667, 0.7414, 0.6667, 0.75, 0.625, 0.75, 0.705, 0.5086, 0.6667, 0.5086, 0.6667, 0.5, 0.7083, 0.5, 0.705, 0.5086, 0.6667, 0.5086, 0.6667, 0.5086, 0.705, 0.5086, 0.625, 0.8333, 0.625, 0.7917, 0.625, 0.7917, 0.625, 0.8333, 0.6284, 0.625, 0.6667, 0.625, 0.6667, 0.7414, 0.6284, 0.7414, 0.375, 0.75, 0.625, 0.75, 0.625, 0.7917, 0.375, 0.7917, 0.375, 0.4167, 0.625, 0.4167, 0.625, 0.4583, 0.375, 0.4583, 0.2917, 0.625, 0.3333, 0.625, 0.3333, 0.75, 0.2917, 0.75, 0.6684, 0.6341, 0.7032, 0.634, 0.7032, 0.634, 0.6684, 0.6341, 0.6667, 0.7414, 0.6667, 0.625, 0.6667, 0.625, 0.6667, 0.7414, 0.705, 0.7414, 0.6667, 0.7414, 0.6667, 0.7414, 0.705, 0.7414, 0.6667, 0.625, 0.705, 0.625, 0.705, 0.625, 0.6667, 0.625, 0.6667, 0.5086, 0.705, 0.5086, 0.705, 0.5086, 0.6667, 0.5086, 0.2917, 0.5245, 0.3333, 0.5245, 0.3333, 0.5799, 0.2917, 0.5799, 0.8156, 0.5799, 0.7917, 0.5799, 0.7917, 0.5799, 0.8156, 0.5799, 0.3333, 0.5245, 0.375, 0.5245, 0.375, 0.5799, 0.3333, 0.5799, 0.375, 0.5245, 0.625, 0.5245, 0.625, 0.5799, 0.375, 0.5799, 0.1844, 0.5245, 0.2083, 0.5245, 0.2083, 0.5799, 0.1844, 0.5799, 0.2083, 0.5245, 0.2917, 0.5245, 0.2917, 0.5799, 0.2083, 0.5799, 0.6667, 0.583, 0.6284, 0.583, 0.6284, 0.583, 0.6667, 0.583, 0.7917, 0.5245, 0.7917, 0.5799, 0.7917, 0.5799, 0.7917, 0.5245, 0.7917, 0.625, 0.7917, 0.75, 0.7917, 0.75, 0.7917, 0.625, 0.6284, 0.5314, 0.6284, 0.583, 0.625, 0.5799, 0.625, 0.5245, 0.7083, 0.5245, 0.7083, 0.5799, 0.7083, 0.5799, 0.7083, 0.5245, 0.6284, 0.5307, 0.6284, 0.583, 0.6284, 0.583, 0.6284, 0.5314, 0.705, 0.625, 0.705, 0.583, 0.7083, 0.5799, 0.7083, 0.625, 0.625, 0.625, 0.625, 0.5799, 0.625, 0.5799, 0.625, 0.625, 0.705, 0.625, 0.705, 0.583, 0.705, 0.583, 0.705, 0.625, 0.7083, 0.625, 0.7083, 0.5799, 0.7083, 0.5799, 0.7083, 0.625, 0.375, 0.125, 0.625, 0.125, 0.625, 0.1701, 0.375, 0.1701, 0.6667, 0.6226, 0.6667, 0.5854, 0.6667, 0.5854, 0.6667, 0.6226, 0.6667, 0.583, 0.705, 0.583, 0.705, 0.583, 0.6667, 0.583, 0.705, 0.583, 0.705, 0.625, 0.705, 0.625, 0.705, 0.583, 0.705, 0.625, 0.6667, 0.625, 0.6667, 0.625, 0.705, 0.625, 0.6318, 0.5321, 0.6318, 0.5103, 0.6318, 0.5103, 0.6318, 0.5321, 0.6667, 0.5813, 0.6317, 0.5813, 0.6317, 0.5813, 0.6667, 0.5813, 0.705, 0.583, 0.6667, 0.583, 0.6667, 0.583, 0.705, 0.583, 0.6284, 0.5086, 0.6667, 0.5086, 0.6667, 0.5086, 0.6284, 0.5086, 0.6284, 0.5307, 0.6284, 0.5086, 0.6284, 0.5086, 0.6284, 0.5314, 0.705, 0.5314, 0.705, 0.583, 0.705, 0.583, 0.705, 0.5314, 0.6667, 0.625, 0.6667, 0.583, 0.6667, 0.583, 0.6667, 0.625, 0.6667, 0.6226, 0.6667, 0.6226, 0.6667, 0.6226, 0.6667, 0.6226, 0.6667, 0.625, 0.6667, 0.583, 0.6667, 0.583, 0.6667, 0.625, 0.6667, 0.625, 0.6667, 0.625, 0.6667, 0.625, 0.6667, 0.625, 0.6684, 0.7322, 0.7032, 0.7323, 0.705, 0.7414, 0.6667, 0.7414, 0.7032, 0.7323, 0.7032, 0.634, 0.705, 0.625, 0.705, 0.7414, 0.7032, 0.634, 0.6684, 0.6341, 0.6667, 0.625, 0.705, 0.625, 0.6684, 0.6341, 0.6684, 0.7322, 0.6667, 0.7414, 0.6667, 0.625, 0.6684, 0.6341, 0.7032, 0.634, 0.7032, 0.7323, 0.6684, 0.7322, 0.7032, 0.7323, 0.6684, 0.7322, 0.6684, 0.7322, 0.7032, 0.7323, 0.6684, 0.7322, 0.6684, 0.6341, 0.6684, 0.6341, 0.6684, 0.7322, 0.7032, 0.634, 0.7032, 0.7323, 0.7032, 0.7323, 0.7032, 0.634, 0.7028, 0.6226, 0.7028, 0.5854, 0.705, 0.583, 0.705, 0.625, 0.6667, 0.6226, 0.7028, 0.6226, 0.705, 0.625, 0.6667, 0.625, 0.7028, 0.5854, 0.6667, 0.5854, 0.6667, 0.583, 0.705, 0.583, 0.6667, 0.5854, 0.6667, 0.6226, 0.6667, 0.625, 0.6667, 0.583, 0.6667, 0.5854, 0.6667, 0.5854, 0.6667, 0.583, 0.6667, 0.583, 0.6667, 0.6226, 0.6667, 0.6226, 0.6667, 0.625, 0.6667, 0.625, 0.6667, 0.5854, 0.7028, 0.5854, 0.7028, 0.6226, 0.6667, 0.6226, 0.6667, 0.5854, 0.6667, 0.6226, 0.6667, 0.6226, 0.6667, 0.5854, 0.7028, 0.6226, 0.6667, 0.6226, 0.6667, 0.6226, 0.7028, 0.6226, 0.6667, 0.5854, 0.6667, 0.5854, 0.6667, 0.5854, 0.6667, 0.5854, 0.6667, 0.5854, 0.7028, 0.5854, 0.7028, 0.5854, 0.6667, 0.5854, 0.7028, 0.5854, 0.7028, 0.6226, 0.7028, 0.6226, 0.7028, 0.5854, 0.6667, 0.5103, 0.6318, 0.5103, 0.6284, 0.5086, 0.6667, 0.5086, 0.7034, 0.5104, 0.6667, 0.5103, 0.6667, 0.5086, 0.705, 0.5086, 0.6318, 0.5321, 0.6317, 0.5813, 0.6284, 0.583, 0.6284, 0.5314, 0.7034, 0.5321, 0.7034, 0.5104, 0.705, 0.5086, 0.705, 0.5314, 0.6317, 0.5813, 0.6667, 0.5813, 0.6667, 0.583, 0.6284, 0.583, 0.6667, 0.5813, 0.7034, 0.5813, 0.705, 0.583, 0.6667, 0.583, 0.6318, 0.5321, 0.6667, 0.5321, 0.6667, 0.5813, 0.6317, 0.5813, 0.6667, 0.5321, 0.7034, 0.5321, 0.7034, 0.5813, 0.6667, 0.5813, 0.6318, 0.5103, 0.6667, 0.5103, 0.6667, 0.5103, 0.6318, 0.5103, 0.7034, 0.5813, 0.6667, 0.5813, 0.6667, 0.5813, 0.7034, 0.5813, 0.7034, 0.5321, 0.7034, 0.5813, 0.7034, 0.5813, 0.7034, 0.5321, 0.6667, 0.5103, 0.7034, 0.5104, 0.7034, 0.5104, 0.6667, 0.5103, 0.4767, 0.0, 0.625, 0.0, 0.625, 0.25, 0.4767, 0.25, 0.4767, 0.25, 0.625, 0.25, 0.625, 0.5, 0.4767, 0.5, 0.4767, 0.5, 0.625, 0.5, 0.625, 0.75, 0.4767, 0.75, 0.4767, 0.75, 0.625, 0.75, 0.625, 1.0, 0.4767, 1.0, 0.125, 0.5, 0.375, 0.5, 0.375, 0.75, 0.125, 0.75, 0.625, 0.5, 0.875, 0.5, 0.875, 0.75, 0.625, 0.75, 0.375, 0.75, 0.125, 0.75, 0.125, 1.0, 0.375, 1.0, 0.375, 0.5, 0.125, 0.5, 0.125, 0.75, 0.375, 0.75, 0.375, 0.25, 0.125, 0.25, 0.125, 0.5, 0.375, 0.5, 0.375, 0.0, 0.125, 0.0, 0.125, 0.25, 0.375, 0.25, 0.125, 0.75, 0.4767, 0.75, 0.4767, 1.0, 0.125, 1.0, 0.125, 0.5, 0.4767, 0.5, 0.4767, 0.5, 0.125, 0.5, 0.125, 0.25, 0.4767, 0.25, 0.4767, 0.5, 0.125, 0.5, 0.125, 0.0, 0.4767, 0.0, 0.4767, 0.25, 0.125, 0.25, 0.125, 0.5, 0.4767, 0.5, 0.4767, 0.75, 0.125, 0.75, 0.4767, 0.5, 0.4767, 0.75, 0.4767, 0.75, 0.4767, 0.5, 0.125, 0.75, 0.125, 0.5, 0.125, 0.5, 0.125, 0.75, 0.4767, 0.75, 0.125, 0.75, 0.125, 0.75, 0.4767, 0.75, 0.375, 0.0, 0.625, 0.0, 0.625, 0.25, 0.375, 0.25, 0.375, 0.25, 0.625, 0.25, 0.625, 0.5, 0.375, 0.5, 0.375, 0.5, 0.625, 0.5, 0.625, 0.75, 0.375, 0.75, 0.375, 0.75, 0.625, 0.75, 0.625, 1.0, 0.375, 1.0, 0.125, 0.5, 0.375, 0.5, 0.375, 0.75, 0.125, 0.75, 0.625, 0.5, 0.875, 0.5, 0.875, 0.75, 0.625, 0.75, 0.375, 0.0, 0.625, 0.0, 0.625, 0.25, 0.375, 0.25, 0.375, 0.25, 0.625, 0.25, 0.625, 0.5, 0.375, 0.5, 0.375, 0.5, 0.625, 0.5, 0.625, 0.75, 0.375, 0.75, 0.375, 0.75, 0.625, 0.75, 0.625, 1.0, 0.375, 1.0, 0.125, 0.5, 0.375, 0.5, 0.375, 0.75, 0.125, 0.75, 0.625, 0.5, 0.875, 0.5, 0.875, 0.75, 0.625, 0.75, 0.375, 0.0, 0.625, 0.0, 0.625, 0.25, 0.375, 0.25, 0.375, 0.4784, 0.625, 0.4784, 0.625, 0.5, 0.375, 0.5, 0.375, 0.5, 0.625, 0.5, 0.625, 0.75, 0.375, 0.75, 0.375, 0.7716, 0.625, 0.7716, 0.625, 1.0, 0.375, 1.0, 0.3534, 0.5, 0.375, 0.5, 0.375, 0.75, 0.3534, 0.75, 0.6466, 0.5, 0.875, 0.5, 0.875, 0.75, 0.6466, 0.75, 0.625, 0.5, 0.625, 0.4784, 0.625, 0.4784, 0.625, 0.5, 0.125, 0.5, 0.3534, 0.5, 0.3534, 0.75, 0.125, 0.75, 0.375, 0.75, 0.625, 0.75, 0.625, 0.7716, 0.375, 0.7716, 0.375, 0.25, 0.625, 0.25, 0.625, 0.4784, 0.375, 0.4784, 0.625, 0.5, 0.6466, 0.5, 0.6466, 0.75, 0.625, 0.75, 0.6466, 0.5, 0.6466, 0.75, 0.6466, 0.75, 0.6466, 0.5, 0.625, 0.75, 0.625, 0.5, 0.625, 0.5, 0.625, 0.75, 0.625, 0.7716, 0.625, 0.75, 0.625, 0.75, 0.625, 0.7716, 0.4767, 0.0, 0.625, 0.0, 0.625, 0.25, 0.4767, 0.25, 0.4767, 0.25, 0.625, 0.25, 0.625, 0.5, 0.4767, 0.5, 0.4767, 0.5, 0.625, 0.5, 0.625, 0.75, 0.4767, 0.75, 0.4767, 0.75, 0.625, 0.75, 0.625, 1.0, 0.4767, 1.0, 0.125, 0.5, 0.375, 0.5, 0.375, 0.75, 0.125, 0.75, 0.625, 0.5, 0.875, 0.5, 0.875, 0.75, 0.625, 0.75, 0.375, 0.75, 0.125, 0.75, 0.125, 1.0, 0.375, 1.0, 0.375, 0.5, 0.125, 0.5, 0.125, 0.75, 0.375, 0.75, 0.375, 0.25, 0.125, 0.25, 0.125, 0.5, 0.375, 0.5, 0.375, 0.0, 0.125, 0.0, 0.125, 0.25, 0.375, 0.25, 0.125, 0.75, 0.4767, 0.75, 0.4767, 1.0, 0.125, 1.0, 0.125, 0.5, 0.4767, 0.5, 0.4767, 0.5, 0.125, 0.5, 0.125, 0.25, 0.4767, 0.25, 0.4767, 0.5, 0.125, 0.5, 0.125, 0.0, 0.4767, 0.0, 0.4767, 0.25, 0.125, 0.25, 0.125, 0.5, 0.4767, 0.5, 0.4767, 0.75, 0.125, 0.75, 0.4767, 0.5, 0.4767, 0.75, 0.4767, 0.75, 0.4767, 0.5, 0.125, 0.75, 0.125, 0.5, 0.125, 0.5, 0.125, 0.75, 0.4767, 0.75, 0.125, 0.75, 0.125, 0.75, 0.4767, 0.75, 0.375, 0.0, 0.625, 0.0, 0.625, 0.25, 0.375, 0.25, 0.375, 0.25, 0.625, 0.25, 0.625, 0.5, 0.375, 0.5, 0.375, 0.5, 0.625, 0.5, 0.625, 0.75, 0.375, 0.75, 0.375, 0.75, 0.625, 0.75, 0.625, 1.0, 0.375, 1.0, 0.125, 0.5, 0.375, 0.5, 0.375, 0.75, 0.125, 0.75, 0.625, 0.5, 0.875, 0.5, 0.875, 0.75, 0.625, 0.75, 0.375, 0.0, 0.625, 0.0, 0.625, 0.25, 0.375, 0.25, 0.375, 0.25, 0.625, 0.25, 0.625, 0.5, 0.375, 0.5, 0.375, 0.5, 0.625, 0.5, 0.625, 0.75, 0.375, 0.75, 0.375, 0.75, 0.625, 0.75, 0.625, 1.0, 0.375, 1.0, 0.125, 0.5, 0.375, 0.5, 0.375, 0.75, 0.125, 0.75, 0.625, 0.5, 0.875, 0.5, 0.875, 0.75, 0.625, 0.75, 0.2917, 0.5, 0.2083, 0.5, 0.2083, 0.5, 0.2917, 0.5, 0.7917, 0.5, 0.7083, 0.5, 0.7083, 0.5, 0.7917, 0.5, 0.375, 0.4167, 0.625, 0.4167, 0.625, 0.4167, 0.375, 0.4167, 0.2083, 0.5, 0.2083, 0.5, 0.2083, 0.5, 0.2083, 0.5, 0.7116, 0.5, 0.7116, 0.5, 0.7116, 0.5, 0.7116, 0.5, 0.625, 0.3333, 0.625, 0.3333, 0.625, 0.3333, 0.625, 0.3333, 0.7917, 0.5, 0.7083, 0.5, 0.7083, 0.5, 0.7917, 0.5, 0.625, 0.4167, 0.625, 0.4167, 0.625, 0.4167, 0.625, 0.4167, 0.7884, 0.5, 0.7116, 0.5, 0.7083, 0.5, 0.7917, 0.5, 0.7884, 0.5, 0.7884, 0.5, 0.7917, 0.5, 0.7917, 0.5, 0.7116, 0.5, 0.7116, 0.5, 0.7083, 0.5, 0.7083, 0.5, 0.7116, 0.5, 0.7884, 0.5, 0.7917, 0.5, 0.7083, 0.5, 0.7884, 0.5, 0.7116, 0.5, 0.7116, 0.5, 0.7884, 0.5, 0.7116, 0.5, 0.7884, 0.5, 0.7884, 0.5, 0.7116, 0.5, 0.7884, 0.5, 0.7116, 0.5, 0.7116, 0.5, 0.7884, 0.5, 0.7884, 0.5, 0.7884, 0.5, 0.7884, 0.5, 0.7884, 0.5, 0.375, 0.0, 0.625, 0.0, 0.625, 0.25, 0.375, 0.25, 0.375, 0.25, 0.625, 0.25, 0.625, 0.5, 0.375, 0.5, 0.375, 0.5, 0.625, 0.5, 0.625, 0.75, 0.375, 0.75, 0.125, 0.75, 0.375, 0.75, 0.375, 0.75, 0.125, 0.75, 0.125, 0.5, 0.375, 0.5, 0.375, 0.75, 0.125, 0.75, 0.625, 0.5, 0.875, 0.5, 0.875, 0.75, 0.625, 0.75, 0.375, 0.75, 0.625, 0.75, 0.625, 1.0, 0.375, 1.0, 0.625, 0.75, 0.875, 0.75, 0.875, 0.75, 0.625, 0.75, 0.375, 0.75, 0.625, 0.75, 0.625, 0.75, 0.375, 0.75, 0.625, 0.0, 0.375, 0.0, 0.375, 0.0, 0.625, 0.0, 0.7083, 0.5, 0.7917, 0.5, 0.7917, 0.5, 0.7083, 0.5, 0.7083, 0.5, 0.7083, 0.5, 0.7083, 0.5, 0.7083, 0.5, 0.7917, 0.5, 0.7917, 0.5, 0.7917, 0.5, 0.7917, 0.5, 0.7118, 0.5, 0.7118, 0.5, 0.7118, 0.5, 0.7118, 0.5, 0.7917, 0.5, 0.7917, 0.5, 0.7917, 0.5, 0.7917, 0.5, 0.7917, 0.5, 0.7917, 0.5, 0.7917, 0.5, 0.7917, 0.5, 0.7917, 0.5, 0.7118, 0.5, 0.7118, 0.5, 0.7917, 0.5, 0.7879, 0.5, 0.7121, 0.5, 0.7121, 0.5, 0.7879, 0.5, 0.7879, 0.5, 0.7121, 0.5, 0.7121, 0.5, 0.7879, 0.5, 0.7121, 0.5, 0.7879, 0.5, 0.7879, 0.5, 0.7121, 0.5, 0.4767, 0.0, 0.625, 0.0, 0.625, 0.25, 0.4767, 0.25, 0.4767, 0.25, 0.625, 0.25, 0.625, 0.5, 0.4767, 0.5, 0.4767, 0.5, 0.625, 0.5, 0.625, 0.75, 0.4767, 0.75, 0.4767, 0.75, 0.625, 0.75, 0.625, 1.0, 0.4767, 1.0, 0.125, 0.5, 0.375, 0.5, 0.375, 0.75, 0.125, 0.75, 0.625, 0.5, 0.875, 0.5, 0.875, 0.75, 0.625, 0.75, 0.375, 0.75, 0.125, 0.75, 0.125, 1.0, 0.375, 1.0, 0.375, 0.5, 0.125, 0.5, 0.125, 0.75, 0.375, 0.75, 0.375, 0.25, 0.125, 0.25, 0.125, 0.5, 0.375, 0.5, 0.375, 0.0, 0.125, 0.0, 0.125, 0.25, 0.375, 0.25, 0.125, 0.75, 0.4767, 0.75, 0.4767, 1.0, 0.125, 1.0, 0.125, 0.5, 0.4767, 0.5, 0.4767, 0.5, 0.125, 0.5, 0.125, 0.25, 0.4767, 0.25, 0.4767, 0.5, 0.125, 0.5, 0.125, 0.0, 0.4767, 0.0, 0.4767, 0.25, 0.125, 0.25, 0.125, 0.5, 0.4767, 0.5, 0.4767, 0.75, 0.125, 0.75, 0.4767, 0.5, 0.4767, 0.75, 0.4767, 0.75, 0.4767, 0.5, 0.125, 0.75, 0.125, 0.5, 0.125, 0.5, 0.125, 0.75, 0.4767, 0.75, 0.125, 0.75, 0.125, 0.75, 0.4767, 0.75, 0.375, 0.0, 0.625, 0.0, 0.625, 0.25, 0.375, 0.25, 0.375, 0.25, 0.625, 0.25, 0.625, 0.5, 0.375, 0.5, 0.375, 0.5, 0.625, 0.5, 0.625, 0.75, 0.375, 0.75, 0.375, 0.75, 0.625, 0.75, 0.625, 1.0, 0.375, 1.0, 0.125, 0.5, 0.375, 0.5, 0.375, 0.75, 0.125, 0.75, 0.625, 0.5, 0.875, 0.5, 0.875, 0.75, 0.625, 0.75, 0.375, 0.0, 0.625, 0.0, 0.625, 0.25, 0.375, 0.25, 0.375, 0.25, 0.625, 0.25, 0.625, 0.5, 0.375, 0.5, 0.375, 0.5, 0.625, 0.5, 0.625, 0.75, 0.375, 0.75, 0.375, 0.75, 0.625, 0.75, 0.625, 1.0, 0.375, 1.0, 0.125, 0.5, 0.375, 0.5, 0.375, 0.75, 0.125, 0.75, 0.625, 0.5, 0.875, 0.5, 0.875, 0.75, 0.625, 0.75, 0.625, 0.2255, 0.625, 0.1701, 0.625, 0.1701, 0.625, 0.2255, 0.7917, 0.5245, 0.7917, 0.5, 0.7917, 0.5, 0.7917, 0.5245, 0.625, 0.25, 0.625, 0.25, 0.625, 0.25, 0.625, 0.25, 0.7118, 0.5, 0.7917, 0.5, 0.7917, 0.5, 0.7118, 0.5, 0.625, 0.2855, 0.625, 0.25, 0.625, 0.25, 0.625, 0.2855, 0.625, 0.2855, 0.625, 0.25, 0.625, 0.25, 0.625, 0.2855, 0.7917, 0.5, 0.7917, 0.5, 0.7917, 0.5, 0.7917, 0.5, 0.8156, 0.5, 0.7917, 0.5, 0.7917, 0.5, 0.8156, 0.5, 0.798, 0.5858, 0.8156, 0.5858, 0.8156, 0.5858, 0.798, 0.5858, 0.8156, 0.5858, 0.8395, 0.5858, 0.8395, 0.5858, 0.8156, 0.5858, 0.7917, 0.625, 0.7917, 0.5799, 0.7917, 0.5799, 0.7917, 0.625, 0.7917, 0.75, 0.7917, 0.625, 0.7917, 0.625, 0.7917, 0.75, 0.625, 0.9406, 0.625, 0.9167, 0.625, 0.9167, 0.625, 0.9406, 0.625, 0.125, 0.625, 0.0, 0.625, 0.0, 0.625, 0.125, 0.625, 0.125, 0.625, 0.0, 0.625, 0.0, 0.625, 0.125, 0.625, 0.9406, 0.625, 0.9167, 0.625, 0.9167, 0.625, 0.9406, 0.7917, 0.75, 0.7917, 0.625, 0.7917, 0.625, 0.7917, 0.75, 0.7917, 0.625, 0.7917, 0.5799, 0.7917, 0.5799, 0.7917, 0.625, 0.625, 0.1701, 0.625, 0.125, 0.625, 0.125, 0.625, 0.1701, 0.8525, 0.5799, 0.8525, 0.5799, 0.8525, 0.5799, 0.8525, 0.5799, 0.8156, 0.5799, 0.8395, 0.5799, 0.8395, 0.5799, 0.8156, 0.5799, 0.625, 1.0, 0.625, 0.9645, 0.625, 0.9645, 0.625, 1.0, 0.625, 1.0, 0.625, 0.9645, 0.625, 0.9645, 0.625, 1.0, 0.798, 0.7336, 0.798, 0.625, 0.798, 0.625, 0.798, 0.7336, 0.8686, 0.5858, 0.8686, 0.625, 0.8686, 0.625, 0.8686, 0.5858, 0.625, 0.25, 0.625, 0.2255, 0.625, 0.2255, 0.625, 0.25, 0.625, 0.3094, 0.625, 0.2855, 0.625, 0.2855, 0.625, 0.3094, 0.625, 0.3094, 0.625, 0.2855, 0.625, 0.2855, 0.625, 0.3094, 0.8156, 0.5245, 0.8395, 0.5245, 0.8395, 0.5799, 0.8156, 0.5799, 0.125, 0.5245, 0.1605, 0.5245, 0.1605, 0.5799, 0.125, 0.5799, 0.875, 0.5799, 0.8395, 0.5799, 0.8395, 0.5799, 0.875, 0.5799, 0.125, 0.5799, 0.1605, 0.5799, 0.1605, 0.625, 0.125, 0.625, 0.125, 0.625, 0.1605, 0.625, 0.1605, 0.75, 0.125, 0.75, 0.375, 0.25, 0.625, 0.25, 0.625, 0.2855, 0.375, 0.2855, 0.375, 0.9406, 0.625, 0.9406, 0.625, 0.9645, 0.375, 0.9645, 0.8156, 0.5799, 0.8395, 0.5799, 0.8395, 0.5799, 0.8156, 0.5799, 0.8621, 0.5799, 0.8621, 0.5799, 0.875, 0.5799, 0.875, 0.5799, 0.8621, 0.5799, 0.8525, 0.5799, 0.8395, 0.5799, 0.875, 0.5799, 0.8525, 0.5799, 0.8621, 0.5799, 0.875, 0.5799, 0.8395, 0.5799, 0.8525, 0.5799, 0.8525, 0.5799, 0.8395, 0.5799, 0.8395, 0.5799, 0.8525, 0.5799, 0.8621, 0.5799, 0.8621, 0.5799, 0.8525, 0.5799, 0.8525, 0.5799, 0.8621, 0.5799, 0.8621, 0.5799, 0.8525, 0.5799, 0.8621, 0.5799, 0.8525, 0.5799, 0.8525, 0.5799, 0.8621, 0.5799, 0.8621, 0.5799, 0.8621, 0.5799, 0.8621, 0.5799, 0.8621, 0.5799, 0.7177, 0.625, 0.7177, 0.5799, 0.7177, 0.5799, 0.7177, 0.625, 0.7823, 0.5245, 0.7823, 0.5799, 0.7823, 0.5799, 0.7823, 0.5245, 0.7823, 0.7258, 0.7177, 0.7258, 0.7177, 0.7258, 0.7823, 0.7258, 0.7083, 0.5245, 0.7083, 0.5, 0.7083, 0.5, 0.7083, 0.5245, 0.7917, 0.5799, 0.7917, 0.625, 0.7917, 0.625, 0.7917, 0.5799, 0.7083, 0.75, 0.7083, 0.625, 0.7083, 0.625, 0.7083, 0.75, 0.7917, 0.5245, 0.7917, 0.5799, 0.7917, 0.5799, 0.7917, 0.5245, 0.7917, 0.75, 0.7083, 0.75, 0.7083, 0.75, 0.7917, 0.75, 0.625, 0.3333, 0.625, 0.3333, 0.625, 0.3333, 0.625, 0.3333, 0.625, 0.3333, 0.625, 0.3333, 0.625, 0.3333, 0.625, 0.3333, 0.7917, 0.5, 0.7917, 0.5, 0.7917, 0.5, 0.7917, 0.5, 0.7917, 0.5, 0.7917, 0.5, 0.7917, 0.5, 0.7917, 0.5, 0.7917, 0.5, 0.7917, 0.5245, 0.7917, 0.5245, 0.7917, 0.5, 0.7083, 0.5799, 0.7083, 0.5245, 0.7083, 0.5245, 0.7083, 0.5799, 0.7823, 0.625, 0.7823, 0.7258, 0.7823, 0.7258, 0.7823, 0.625, 0.125, 0.5, 0.1605, 0.5, 0.1605, 0.5245, 0.125, 0.5245, 0.625, 0.3094, 0.625, 0.2855, 0.625, 0.2855, 0.625, 0.3094, 0.7917, 0.5799, 0.7917, 0.5245, 0.7917, 0.5245, 0.7917, 0.5799, 0.625, 0.25, 0.625, 0.2255, 0.625, 0.2255, 0.625, 0.25, 0.8156, 0.5, 0.8156, 0.5, 0.8156, 0.5, 0.8156, 0.5, 0.7034, 0.5104, 0.7034, 0.5321, 0.7034, 0.5321, 0.7034, 0.5104, 0.6667, 0.5103, 0.7034, 0.5104, 0.7034, 0.5321, 0.6667, 0.5321, 0.6318, 0.5103, 0.6667, 0.5103, 0.6667, 0.5321, 0.6318, 0.5321, 0.7034, 0.5813, 0.7034, 0.5321, 0.705, 0.5314, 0.705, 0.583, 0.6318, 0.5103, 0.6318, 0.5321, 0.6284, 0.5314, 0.6284, 0.5086, 0.705, 0.5086, 0.705, 0.5314, 0.705, 0.5314, 0.705, 0.5086, 0.6284, 0.583, 0.6284, 0.5307, 0.6284, 0.5314, 0.6284, 0.583, 0.6317, 0.5813, 0.6318, 0.5321, 0.6318, 0.5321, 0.6317, 0.5813, 0.6284, 0.5086, 0.6284, 0.5307, 0.6284, 0.5314, 0.6284, 0.5086, 0.7083, 0.5, 0.7083, 0.5245, 0.7083, 0.5245, 0.7083, 0.5, 0.6284, 0.5086, 0.6284, 0.5314, 0.625, 0.5245, 0.625, 0.5, 0.7917, 0.5, 0.7917, 0.5245, 0.7917, 0.5245, 0.7917, 0.5, 0.2083, 0.5, 0.2917, 0.5, 0.2917, 0.5245, 0.2083, 0.5245, 0.1844, 0.5, 0.2083, 0.5, 0.2083, 0.5245, 0.1844, 0.5245, 0.375, 0.5, 0.625, 0.5, 0.625, 0.5245, 0.375, 0.5245, 0.3333, 0.5, 0.375, 0.5, 0.375, 0.5245, 0.3333, 0.5245, 0.2917, 0.5, 0.3333, 0.5, 0.3333, 0.5245, 0.2917, 0.5245, 0.705, 0.583, 0.705, 0.5314, 0.7083, 0.5245, 0.7083, 0.5799, 0.625, 0.5799, 0.625, 0.5245, 0.625, 0.5245, 0.625, 0.5799, 0.705, 0.583, 0.705, 0.5314, 0.705, 0.5314, 0.705, 0.583, 0.7083, 0.5799, 0.7083, 0.5245, 0.7083, 0.5245, 0.7083, 0.5799, 0.375, 0.1701, 0.625, 0.1701, 0.625, 0.2255, 0.375, 0.2255, 0.1605, 0.5, 0.1844, 0.5, 0.1844, 0.5245, 0.1605, 0.5245, 0.7917, 0.5, 0.8156, 0.5, 0.8156, 0.5245, 0.7917, 0.5245, 0.7917, 0.5799, 0.8156, 0.5799, 0.8156, 0.5799, 0.7917, 0.5799, 0.375, 0.9167, 0.625, 0.9167, 0.625, 0.9406, 0.375, 0.9406, 0.7917, 0.5245, 0.8156, 0.5245, 0.8156, 0.5799, 0.7917, 0.5799, 0.625, 0.3333, 0.625, 0.3094, 0.625, 0.3094, 0.625, 0.3333, 0.625, 0.3333, 0.625, 0.3094, 0.625, 0.3094, 0.625, 0.3333, 0.8395, 0.5858, 0.8686, 0.5858, 0.8686, 0.5858, 0.8395, 0.5858, 0.8686, 0.7336, 0.8395, 0.7336, 0.8395, 0.7336, 0.8686, 0.7336, 0.7917, 0.5799, 0.8156, 0.5799, 0.8156, 0.5799, 0.7917, 0.5799, 0.625, 0.9645, 0.625, 0.9406, 0.625, 0.9406, 0.625, 0.9645, 0.625, 0.9645, 0.625, 0.9406, 0.625, 0.9406, 0.625, 0.9645, 0.8156, 0.5245, 0.8156, 0.5, 0.8156, 0.5, 0.8156, 0.5245, 0.1605, 0.5245, 0.1844, 0.5245, 0.1844, 0.5799, 0.1605, 0.5799, 0.8395, 0.5799, 0.8156, 0.5799, 0.8156, 0.5799, 0.8395, 0.5799, 0.1605, 0.5799, 0.1844, 0.5799, 0.1844, 0.625, 0.1605, 0.625, 0.1605, 0.625, 0.1844, 0.625, 0.1844, 0.75, 0.1605, 0.75, 0.375, 0.2855, 0.625, 0.2855, 0.625, 0.3094, 0.375, 0.3094, 0.8156, 0.5, 0.8395, 0.5, 0.8395, 0.5, 0.8156, 0.5, 0.8156, 0.5, 0.8156, 0.5, 0.8156, 0.5, 0.8156, 0.5, 0.871, 0.5, 0.871, 0.5207, 0.871, 0.5207, 0.871, 0.5, 0.871, 0.5207, 0.8395, 0.5207, 0.8395, 0.5207, 0.871, 0.5207, 0.8395, 0.5245, 0.8156, 0.5245, 0.8156, 0.5245, 0.8395, 0.5245, 0.625, 0.25, 0.625, 0.25, 0.625, 0.25, 0.625, 0.25, 0.625, 0.2855, 0.625, 0.25, 0.625, 0.25, 0.625, 0.2855, 0.875, 0.5245, 0.8395, 0.5245, 0.8395, 0.5245, 0.875, 0.5245, 0.8156, 0.5245, 0.8156, 0.5, 0.8156, 0.5, 0.8156, 0.5245, 0.8156, 0.5, 0.8156, 0.5, 0.8156, 0.5, 0.8156, 0.5, 0.8156, 0.5207, 0.8156, 0.5, 0.8156, 0.5, 0.8156, 0.5207, 0.8156, 0.5, 0.8156, 0.5, 0.8156, 0.5, 0.8156, 0.5, 0.625, 0.3094, 0.625, 0.3094, 0.625, 0.3094, 0.625, 0.3094, 0.8156, 0.5245, 0.8156, 0.5245, 0.8156, 0.5245, 0.8156, 0.5245, 0.7118, 0.5, 0.7917, 0.5, 0.7917, 0.5, 0.7083, 0.5, 0.7118, 0.5, 0.7118, 0.5, 0.7083, 0.5, 0.7083, 0.5, 0.7917, 0.5, 0.7118, 0.5, 0.7083, 0.5, 0.7917, 0.5, 0.7917, 0.5, 0.7917, 0.5, 0.7917, 0.5, 0.7917, 0.5, 0.7917, 0.5, 0.7917, 0.5, 0.7917, 0.5, 0.7917, 0.5, 0.7917, 0.5, 0.7917, 0.5, 0.7917, 0.5, 0.7917, 0.5, 0.7121, 0.5, 0.7879, 0.5, 0.7917, 0.5, 0.7118, 0.5, 0.7121, 0.5, 0.7121, 0.5, 0.7118, 0.5, 0.7118, 0.5, 0.0, 0.0, 0.0, 0.0, 0.0, 0.0, 0.0, 0.0, 0.7879, 0.5, 0.7121, 0.5, 0.7118, 0.5, 0.7917, 0.5, 0.0, 0.0, 0.0, 0.0, 0.0, 0.0, 0.0, 0.0, 0.7917, 0.5, 0.7917, 0.5, 0.7917, 0.5, 0.7917, 0.5, 0.0, 0.0, 0.0, 0.0, 0.0, 0.0, 0.0, 0.0, 0.0, 0.0, 0.0, 0.0, 0.0, 0.0, 0.0, 0.0, 0.0, 0.0, 0.0, 0.0, 0.0, 0.0, 0.0, 0.0, 0.0, 0.0, 0.0, 0.0, 0.0, 0.0, 0.0, 0.0, 0.0, 0.0, 0.0, 0.0, 0.0, 0.0, 0.0, 0.0, 0.0, 0.0, 0.0, 0.0, 0.0, 0.0, 0.0, 0.0, 0.0, 0.0, 0.0, 0.0, 0.0, 0.0, 0.0, 0.0, 0.0, 0.0, 0.0, 0.0, 0.0, 0.0, 0.0, 0.0, 0.8429, 0.5276, 0.8717, 0.5276, 0.8717, 0.5768, 0.8429, 0.5768, 0.8429, 0.5768, 0.8717, 0.5768, 0.875, 0.5799, 0.8395, 0.5799, 0.8429, 0.5276, 0.8429, 0.5768, 0.8395, 0.5799, 0.8395, 0.5245, 0.0, 0.0, 0.0, 0.0, 0.0, 0.0, 0.0, 0.0, 0.8717, 0.5276, 0.8429, 0.5276, 0.8395, 0.5245, 0.875, 0.5245, 0.8717, 0.5768, 0.8717, 0.5276, 0.875, 0.5245, 0.875, 0.5799, 0.8717, 0.5768, 0.8717, 0.5276, 0.8717, 0.5276, 0.8717, 0.5768, 0.8717, 0.5276, 0.875, 0.5245, 0.875, 0.5245, 0.8717, 0.5276, 0.875, 0.5799, 0.8717, 0.5768, 0.8717, 0.5768, 0.875, 0.5799, 0.871, 0.5207, 0.871, 0.5, 0.875, 0.5, 0.875, 0.5245, 0.871, 0.5, 0.871, 0.5, 0.875, 0.5, 0.875, 0.5, 0.871, 0.5, 0.8395, 0.5, 0.8395, 0.5, 0.875, 0.5, 0.8395, 0.5207, 0.871, 0.5207, 0.875, 0.5245, 0.8395, 0.5245, 0.8395, 0.5, 0.8156, 0.5, 0.8156, 0.5, 0.8395, 0.5, 0.8156, 0.5207, 0.8395, 0.5207, 0.8395, 0.5245, 0.8156, 0.5245, 0.8156, 0.5, 0.8156, 0.5207, 0.8156, 0.5245, 0.8156, 0.5, 0.8156, 0.5, 0.8156, 0.5, 0.8156, 0.5, 0.8156, 0.5, 0.8156, 0.5207, 0.8156, 0.5207, 0.8156, 0.5245, 0.8156, 0.5245, 0.8156, 0.5, 0.8156, 0.5, 0.8156, 0.5, 0.8156, 0.5, 0.871, 0.5, 0.8395, 0.5, 0.8395, 0.5, 0.871, 0.5, 0.8156, 0.5, 0.8395, 0.5, 0.8395, 0.5207, 0.8156, 0.5207, 0.8395, 0.5, 0.871, 0.5, 0.871, 0.5207, 0.8395, 0.5207, 0.8395, 0.5, 0.8156, 0.5, 0.8156, 0.5, 0.8395, 0.5, 0.8156, 0.5, 0.8156, 0.5207, 0.8156, 0.5207, 0.8156, 0.5, 0.8156, 0.5, 0.8156, 0.5, 0.8156, 0.5, 0.8156, 0.5, 0.871, 0.5, 0.871, 0.5, 0.871, 0.5, 0.871, 0.5, 0.8156, 0.5207, 0.8156, 0.5207, 0.8156, 0.5207, 0.8156, 0.5207, 0.8395, 0.5207, 0.8156, 0.5207, 0.8156, 0.5207, 0.8395, 0.5207, 0.8395, 0.5, 0.871, 0.5, 0.871, 0.5, 0.8395, 0.5, 0.8395, 0.7336, 0.8686, 0.7336, 0.875, 0.75, 0.8395, 0.75, 0.798, 0.625, 0.798, 0.7336, 0.7917, 0.75, 0.7917, 0.625, 0.8686, 0.7336, 0.8686, 0.625, 0.875, 0.625, 0.875, 0.75, 0.798, 0.5858, 0.798, 0.625, 0.7917, 0.625, 0.7917, 0.5799, 0.8686, 0.625, 0.8686, 0.5858, 0.875, 0.5799, 0.875, 0.625, 0.8156, 0.5858, 0.798, 0.5858, 0.7917, 0.5799, 0.8156, 0.5799, 0.8156, 0.7336, 0.8395, 0.7336, 0.8395, 0.75, 0.8156, 0.75, 0.8686, 0.5858, 0.8395, 0.5858, 0.8395, 0.5799, 0.875, 0.5799, 0.8395, 0.5858, 0.8156, 0.5858, 0.8156, 0.5799, 0.8395, 0.5799, 0.798, 0.7336, 0.8156, 0.7336, 0.8156, 0.75, 0.7917, 0.75, 0.8395, 0.625, 0.8686, 0.625, 0.8686, 0.7336, 0.8395, 0.7336, 0.8395, 0.5858, 0.8686, 0.5858, 0.8686, 0.625, 0.8395, 0.625, 0.8156, 0.5858, 0.8395, 0.5858, 0.8395, 0.625, 0.8156, 0.625, 0.8156, 0.625, 0.8395, 0.625, 0.8395, 0.7336, 0.8156, 0.7336, 0.798, 0.625, 0.8156, 0.625, 0.8156, 0.7336, 0.798, 0.7336, 0.798, 0.5858, 0.8156, 0.5858, 0.8156, 0.625, 0.798, 0.625, 0.8686, 0.625, 0.8686, 0.7336, 0.8686, 0.7336, 0.8686, 0.625, 0.8156, 0.7336, 0.798, 0.7336, 0.798, 0.7336, 0.8156, 0.7336, 0.8395, 0.7336, 0.8156, 0.7336, 0.8156, 0.7336, 0.8395, 0.7336, 0.798, 0.625, 0.798, 0.5858, 0.798, 0.5858, 0.798, 0.625, 0.375, 0.3333, 0.625, 0.3333, 0.625, 0.3333, 0.375, 0.3333, 0.375, 0.3333, 0.625, 0.3333, 0.625, 0.3333, 0.375, 0.3333, 0.625, 0.3333, 0.625, 0.3333, 0.625, 0.3333, 0.625, 0.3333, 0.625, 0.3333, 0.375, 0.3333, 0.375, 0.3333, 0.625, 0.3333, 0.625, 0.4167, 0.375, 0.4167, 0.375, 0.4167, 0.625, 0.4167, 0.625, 0.4167, 0.625, 0.4167, 0.625, 0.4167, 0.625, 0.4167, 0.7083, 0.5, 0.7083, 0.5, 0.7083, 0.5, 0.7083, 0.5, 0.2917, 0.5, 0.2917, 0.5, 0.2917, 0.5, 0.2917, 0.5, 0.7083, 0.5, 0.7083, 0.5, 0.7083, 0.5, 0.7083, 0.5, 0.625, 0.4167, 0.375, 0.4167, 0.375, 0.4167, 0.625, 0.4167, 0.7177, 0.7258, 0.7823, 0.7258, 0.7917, 0.75, 0.7083, 0.75, 0.7823, 0.5087, 0.7177, 0.5087, 0.7083, 0.5, 0.7917, 0.5, 0.7177, 0.625, 0.7177, 0.7258, 0.7083, 0.75, 0.7083, 0.625, 0.7823, 0.7258, 0.7823, 0.625, 0.7917, 0.625, 0.7917, 0.75, 0.7177, 0.5799, 0.7177, 0.625, 0.7083, 0.625, 0.7083, 0.5799, 0.7823, 0.625, 0.7823, 0.5799, 0.7917, 0.5799, 0.7917, 0.625, 0.7177, 0.5245, 0.7177, 0.5799, 0.7083, 0.5799, 0.7083, 0.5245, 0.7823, 0.5799, 0.7823, 0.5245, 0.7917, 0.5245, 0.7917, 0.5799, 0.7177, 0.5087, 0.7177, 0.5245, 0.7083, 0.5245, 0.7083, 0.5, 0.7823, 0.5245, 0.7823, 0.5087, 0.7917, 0.5, 0.7917, 0.5245, 0.7177, 0.625, 0.7823, 0.625, 0.7823, 0.7258, 0.7177, 0.7258, 0.7177, 0.5799, 0.7823, 0.5799, 0.7823, 0.625, 0.7177, 0.625, 0.7177, 0.5245, 0.7823, 0.5245, 0.7823, 0.5799, 0.7177, 0.5799, 0.7177, 0.5087, 0.7823, 0.5087, 0.7823, 0.5245, 0.7177, 0.5245, 0.7177, 0.5087, 0.7823, 0.5087, 0.7823, 0.5087, 0.7177, 0.5087, 0.7177, 0.5245, 0.7177, 0.5087, 0.7177, 0.5087, 0.7177, 0.5245, 0.7823, 0.5799, 0.7823, 0.625, 0.7823, 0.625, 0.7823, 0.5799, 0.7177, 0.7258, 0.7177, 0.625, 0.7177, 0.625, 0.7177, 0.7258, 0.7823, 0.5087, 0.7823, 0.5245, 0.7823, 0.5245, 0.7823, 0.5087, 0.7177, 0.5799, 0.7177, 0.5245, 0.7177, 0.5245, 0.7177, 0.5799, 0.7911, 0.5, 0.7911, 0.5, 0.7911, 0.5, 0.7911, 0.5, 0.7879, 0.5, 0.7917, 0.5, 0.7917, 0.5, 0.7879, 0.5, 0.7917, 0.5, 0.7879, 0.5, 0.7879, 0.5, 0.7917, 0.5, 0.7917, 0.5, 0.7917, 0.5, 0.7917, 0.5, 0.7917, 0.5, 0.7911, 0.5, 0.7911, 0.5, 0.7917, 0.5, 0.7917, 0.5, 0.7885, 0.5, 0.7885, 0.5, 0.7879, 0.5, 0.7879, 0.5, 0.7885, 0.5, 0.7911, 0.5, 0.7917, 0.5, 0.7879, 0.5, 0.7911, 0.5, 0.7885, 0.5, 0.7879, 0.5, 0.7917, 0.5, 0.7885, 0.5, 0.7885, 0.5, 0.7911, 0.5, 0.7911, 0.5, 0.7885, 0.5, 0.7911, 0.5, 0.7911, 0.5, 0.7885, 0.5, 0.7885, 0.5, 0.7885, 0.5, 0.7885, 0.5, 0.7885, 0.5, 0.7911, 0.5, 0.7885, 0.5, 0.7885, 0.5, 0.7911, 0.5, 0.0, 0.0, 0.0, 0.0, 0.0, 0.0, 0.0, 0.0, 0.0, 0.0, 0.0, 0.0, 0.0, 0.0, 0.0, 0.0, 0.0, 0.0, 0.0, 0.0, 0.0, 0.0, 0.0, 0.0, 0.0, 0.0, 0.0, 0.0, 0.0, 0.0, 0.0, 0.0, 0.0, 0.0, 0.0, 0.0, 0.0, 0.0, 0.0, 0.0, 0.0, 0.0, 0.0, 0.0, 0.0, 0.0, 0.0, 0.0, 0.0, 0.0, 0.0, 0.0, 0.0, 0.0, 0.0, 0.0, 0.0, 0.0, 0.0, 0.0, 0.0, 0.0, 0.0, 0.0, 0.0, 0.0, 1.0, 0.0, 1.0, 1.0, 0.0, 1.0])
me_cube.materials.append(mat_material)
me_cube.use_mirror_vertex_groups = False
me_cube.update()

# ---- objects
ob_cube = bpy.data.objects.new('Cube', me_cube)

# ---- transforms, parenting, visibility, modifiers, constraints
ob_cube.location = (0.0, 0.0, 0.0)
ob_cube.lock_rotations_4d = False
ob_cube.empty_display_type = 'ARROWS'
ob_cube.lineart.crease_threshold = 0.0

# ---- collection membership
col_collection.objects.link(ob_cube)

# ---- scene / render settings (as saved in the file)
scene.frame_start = 1; scene.frame_end = 250; scene.frame_set(1)
scene.render.engine = 'BLENDER_EEVEE_NEXT'
scene.cycles.sampling_pattern = 'TABULATED_SOBOL'
scene.view_settings.view_transform = 'Filmic'
bpy.context.view_layer.update()

# ---- added for rendering (the .blend has no active camera and no usable light): camera, sun
cam_auto = bpy.data.cameras.new('AutoCamera')
cam_auto.lens = 50.0
cam_auto.sensor_width = 36.0
cam_auto.clip_end = 1000.0
ob_auto_camera = bpy.data.objects.new('AutoCamera', cam_auto)
scene.collection.objects.link(ob_auto_camera)
ob_auto_camera.location = (51.1915, -61.4298, 49.946)
ob_auto_camera.rotation_euler = (1.09748, -7.21219e-08, 0.694738)
scene.camera = ob_auto_camera
light_auto_sun = bpy.data.lights.new('AutoSun', 'SUN')
light_auto_sun.energy = 3.0
light_auto_sun.angle = 0.0523599
ob_auto_sun = bpy.data.objects.new('AutoSun', light_auto_sun)
scene.collection.objects.link(ob_auto_sun)
ob_auto_sun.rotation_euler = (0.872665, 0.174533, 0.523599)
bpy.context.view_layer.update()
